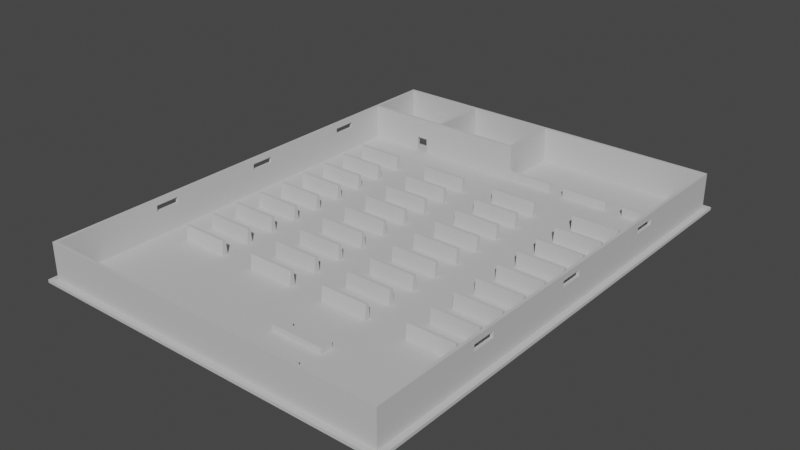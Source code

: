 # Source: Toolshop.blend  (saved by Blender 2.92.15; exported with 4.5.12 LTS)
import bpy
from mathutils import Matrix  # noqa: F401  (used for matrix-valued properties, if any)

bpy.ops.wm.read_factory_settings(use_empty=True)
scene = bpy.context.scene
scene.name = 'Scene'

# ---- materials (node trees are filled in below, after node groups)
mat_walls = bpy.data.materials.new('Walls')
mat_walls.alpha_threshold = 0.0
mat_walls.use_transparent_shadow = False
mat_walls.diffuse_color = (0.5705, 0.5705, 0.5705, 1.0)
mat_walls.line_color = (0.0, 0.0, 0.0, 1.0)

# ---- material node trees

# ---- world
world_world = bpy.data.worlds.new('World'); scene.world = world_world
world_world.use_nodes = True; world_world.node_tree.nodes.clear()
_N = world_world.node_tree.nodes; _L = world_world.node_tree.links
n0 = _N.new('ShaderNodeOutputWorld'); n0.name = 'World Output'; n0.location = (300, 300)
n1 = _N.new('ShaderNodeBackground'); n1.name = 'Background'; n1.location = (10, 300)
n1.inputs[0].default_value = (0.05088, 0.05088, 0.05088, 1.0)
_L.new(n1.outputs[0], n0.inputs[0])
n0.is_active_output = True
world_world.color = (0.05088, 0.05088, 0.05088)
world_world.use_sun_shadow = False
world_world.sun_shadow_jitter_overblur = 0.0

# ---- meshes
me_cube = bpy.data.meshes.new('Cube')
me_cube.from_pydata([(29.5, 39.5, 2.5), (29.5, 39.5, 0.0), (29.5, -39.5, 2.5), (29.5, -39.5, 0.0), (-29.5, 39.5, 2.5), (-29.5, 39.5, 0.0), (-29.5, -39.5, 2.5), (-29.5, -39.5, 0.0), (30.0, 39.5, 2.5), (30.0, 39.5, 0.0), (30.0, -39.5, 2.5), (30.0, -39.5, 0.0), (29.5, -40.0, 2.5), (29.5, -40.0, 0.0), (-29.5, -40.0, 2.5), (-29.5, -40.0, 0.0), (30.0, -40.0, 2.5), (30.0, -40.0, 0.0), (-30.0, 39.5, 2.5), (-30.0, 39.5, 0.0), (-30.0, -39.5, 2.5), (-30.0, -39.5, 0.0), (-30.0, -40.0, 2.5), (-30.0, -40.0, 0.0), (29.5, 40.0, 2.5), (29.5, 40.0, 0.0), (-29.5, 40.0, 2.5), (-29.5, 40.0, 0.0), (30.0, 40.0, 2.5), (30.0, 40.0, 0.0), (-30.0, 40.0, 2.5), (-30.0, 40.0, 0.0), (-31.0, -41.0, -0.5), (-31.0, -41.0, 0.0), (-31.0, 34.0, -0.5), (-31.0, 34.0, 0.0), (31.0, -41.0, -0.5), (31.0, -41.0, 0.0), (31.0, 34.0, -0.5), (31.0, 34.0, 0.0), (-29.5, 29.0, 0.0), (-29.5, 29.0, 2.5), (-30.0, 29.0, 0.0), (-30.0, 29.0, 2.5), (-29.5, 29.5, 2.5), (-30.0, 29.5, 2.5), (-29.5, 29.5, 0.0), (-30.0, 29.5, 0.0), (-20.0, 29.0, 0.0), (-20.0, 29.0, 2.5), (-20.0, 29.5, 2.5), (-20.0, 29.5, 0.0), (-15.0, 39.5, 0.0), (-15.0, 39.5, 2.5), (-15.0, 40.0, 0.0), (-15.0, 40.0, 2.5), (-15.5, 39.5, 0.0), (-15.5, 40.0, 0.0), (-15.5, 39.5, 2.5), (-15.5, 40.0, 2.5), (-15.0, 29.5, 0.0), (-15.0, 29.5, 2.5), (-15.5, 29.5, 0.0), (-15.5, 29.5, 2.5), (-15.0, 29.0, 0.0), (-15.0, 29.0, 2.5), (-15.5, 29.0, 0.0), (-15.5, 29.0, 2.5), (-18.0, 29.5, 0.0), (-18.0, 29.5, 2.5), (-18.0, 29.0, 0.0), (-18.0, 29.0, 2.5), (29.5, 39.5, 4.0), (29.5, -39.5, 4.0), (-29.5, 39.5, 4.0), (-29.5, -39.5, 4.0), (30.0, 39.5, 4.0), (30.0, -39.5, 4.0), (29.5, -40.0, 4.0), (-29.5, -40.0, 4.0), (30.0, -40.0, 4.0), (-30.0, 39.5, 4.0), (-30.0, -39.5, 4.0), (-30.0, -40.0, 4.0), (29.5, 40.0, 4.0), (-29.5, 40.0, 4.0), (30.0, 40.0, 4.0), (-30.0, 40.0, 4.0), (-29.5, 29.0, 4.0), (-30.0, 29.0, 4.0), (-29.5, 29.5, 4.0), (-30.0, 29.5, 4.0), (-20.0, 29.0, 4.0), (-20.0, 29.5, 4.0), (-15.0, 39.5, 4.0), (-15.0, 40.0, 4.0), (-15.5, 39.5, 4.0), (-15.5, 40.0, 4.0), (-15.0, 29.5, 4.0), (-15.5, 29.5, 4.0), (-15.0, 29.0, 4.0), (-15.5, 29.0, 4.0), (-18.0, 29.5, 4.0), (-18.0, 29.0, 4.0), (-24.0, 34.0, -0.5), (-21.5, 34.0, 0.0), (-21.0, -41.0, -0.5), (-21.0, -41.0, 0.0), (-21.5, 34.0, -0.5), (-24.0, -41.0, 0.0), (-24.0, 34.0, 0.0), (-24.0, -41.0, -0.5), (-31.0, 41.0, -0.5), (-31.0, 41.0, 0.0), (31.0, 41.0, -0.5), (31.0, 41.0, 0.0), (-21.5, 41.0, -0.5), (-21.5, 41.0, 0.0), (-24.0, 41.0, -0.5), (-24.0, 41.0, 0.0), (-1.49e-08, 39.5, 2.5), (-1.49e-08, 40.0, 2.5), (-1.49e-08, 39.5, 0.0), (-1.49e-08, 40.0, 0.0), (-1.49e-08, 39.5, 4.0), (-1.49e-08, 40.0, 4.0), (0.0, -39.5, 2.5), (0.0, -39.5, 0.0), (0.0, -40.0, 2.5), (0.0, -40.0, 0.0), (0.0, -39.5, 4.0), (0.0, -40.0, 4.0), (-24.2, 39.4, -0.5), (-24.2, 39.4, 3.0), (-24.2, 39.6, -0.5), (-24.2, 39.6, 3.0), (-21.3, 39.4, -0.5), (-21.3, 39.4, 3.0), (-21.3, 39.6, -0.5), (-21.3, 39.6, 3.0), (-0.5, 29.0, 4.0), (-0.5, 29.0, 2.5), (-0.5, 29.5, 2.5), (-0.5, 29.5, 0.0), (-0.5, 29.0, 0.0), (-0.5, 29.5, 4.0), (7.451e-09, 29.0, 4.0), (7.451e-09, 29.0, 2.5), (7.451e-09, 29.5, 2.5), (7.451e-09, 29.5, 0.0), (7.451e-09, 29.0, 0.0), (7.451e-09, 29.5, 4.0), (-0.5, 39.5, 2.5), (-0.5, 39.5, 0.0), (-0.5, 39.5, 4.0), (7.451e-09, 39.5, 2.5), (7.451e-09, 39.5, 0.0), (7.451e-09, 39.5, 4.0), (3.0, -0.5, 0.0), (3.0, -0.25, 2.5), (3.0, 0.5, 0.0), (3.0, 0.25, 2.5), (11.0, -0.5, 0.0), (11.0, -0.25, 2.5), (11.0, 0.5, 0.0), (11.0, 0.25, 2.5), (3.0, 9.5, 0.0), (3.0, 9.75, 2.5), (3.0, 10.5, 0.0), (3.0, 10.25, 2.5), (11.0, 9.5, 0.0), (11.0, 9.75, 2.5), (11.0, 10.5, 0.0), (11.0, 10.25, 2.5), (3.0, 4.5, 0.0), (3.0, 4.75, 2.5), (3.0, 5.5, 0.0), (3.0, 5.25, 2.5), (11.0, 4.5, 0.0), (11.0, 4.75, 2.5), (11.0, 5.5, 0.0), (11.0, 5.25, 2.5), (3.0, -15.5, 0.0), (3.0, -15.25, 2.5), (3.0, -14.5, 0.0), (3.0, -14.75, 2.5), (11.0, -15.5, 0.0), (11.0, -15.25, 2.5), (11.0, -14.5, 0.0), (11.0, -14.75, 2.5), (3.0, -5.5, 0.0), (3.0, -5.25, 2.5), (3.0, -4.5, 0.0), (3.0, -4.75, 2.5), (11.0, -5.5, 0.0), (11.0, -5.25, 2.5), (11.0, -4.5, 0.0), (11.0, -4.75, 2.5), (3.0, -10.5, 0.0), (3.0, -10.25, 2.5), (3.0, -9.5, 0.0), (3.0, -9.75, 2.5), (11.0, -10.5, 0.0), (11.0, -10.25, 2.5), (11.0, -9.5, 0.0), (11.0, -9.75, 2.5), (3.0, 14.5, 0.0), (3.0, 14.75, 2.5), (3.0, 15.5, 0.0), (3.0, 15.25, 2.5), (11.0, 14.5, 0.0), (11.0, 14.75, 2.5), (11.0, 15.5, 0.0), (11.0, 15.25, 2.5), (11.0, -19.75, 2.5), (11.0, -19.5, 0.0), (11.0, -20.25, 2.5), (11.0, -20.5, 0.0), (3.0, -19.75, 2.5), (3.0, -19.5, 0.0), (3.0, -20.25, 2.5), (3.0, -20.5, 0.0), (3.0, 19.5, 0.0), (3.0, 19.75, 2.5), (3.0, 20.5, 0.0), (3.0, 20.25, 2.5), (11.0, 19.5, 0.0), (11.0, 19.75, 2.5), (11.0, 20.5, 0.0), (11.0, 20.25, 2.5), (18.0, -0.5, 0.0), (18.0, -0.25, 2.5), (18.0, 0.5, 0.0), (18.0, 0.25, 2.5), (26.0, -0.5, 0.0), (26.0, -0.25, 2.5), (26.0, 0.5, 0.0), (26.0, 0.25, 2.5), (18.0, 9.5, 0.0), (18.0, 9.75, 2.5), (18.0, 10.5, 0.0), (18.0, 10.25, 2.5), (26.0, 9.5, 0.0), (26.0, 9.75, 2.5), (26.0, 10.5, 0.0), (26.0, 10.25, 2.5), (18.0, 4.5, 0.0), (18.0, 4.75, 2.5), (18.0, 5.5, 0.0), (18.0, 5.25, 2.5), (26.0, 4.5, 0.0), (26.0, 4.75, 2.5), (26.0, 5.5, 0.0), (26.0, 5.25, 2.5), (18.0, -15.5, 0.0), (18.0, -15.25, 2.5), (18.0, -14.5, 0.0), (18.0, -14.75, 2.5), (26.0, -15.5, 0.0), (26.0, -15.25, 2.5), (26.0, -14.5, 0.0), (26.0, -14.75, 2.5), (18.0, -5.5, 0.0), (18.0, -5.25, 2.5), (18.0, -4.5, 0.0), (18.0, -4.75, 2.5), (26.0, -5.5, 0.0), (26.0, -5.25, 2.5), (26.0, -4.5, 0.0), (26.0, -4.75, 2.5), (18.0, -10.5, 0.0), (18.0, -10.25, 2.5), (18.0, -9.5, 0.0), (18.0, -9.75, 2.5), (26.0, -10.5, 0.0), (26.0, -10.25, 2.5), (26.0, -9.5, 0.0), (26.0, -9.75, 2.5), (18.0, 14.5, 0.0), (18.0, 14.75, 2.5), (18.0, 15.5, 0.0), (18.0, 15.25, 2.5), (26.0, 14.5, 0.0), (26.0, 14.75, 2.5), (26.0, 15.5, 0.0), (26.0, 15.25, 2.5), (26.0, -19.75, 2.5), (26.0, -19.5, 0.0), (26.0, -20.25, 2.5), (26.0, -20.5, 0.0), (18.0, -19.75, 2.5), (18.0, -19.5, 0.0), (18.0, -20.25, 2.5), (18.0, -20.5, 0.0), (18.0, 19.5, 0.0), (18.0, 19.75, 2.5), (18.0, 20.5, 0.0), (18.0, 20.25, 2.5), (26.0, 19.5, 0.0), (26.0, 19.75, 2.5), (26.0, 20.5, 0.0), (26.0, 20.25, 2.5), (-25.0, -0.5, 0.0), (-25.0, -0.25, 2.5), (-25.0, 0.5, 0.0), (-25.0, 0.25, 2.5), (-17.0, -0.5, 0.0), (-17.0, -0.25, 2.5), (-17.0, 0.5, 0.0), (-17.0, 0.25, 2.5), (-25.0, 9.5, 0.0), (-25.0, 9.75, 2.5), (-25.0, 10.5, 0.0), (-25.0, 10.25, 2.5), (-17.0, 9.5, 0.0), (-17.0, 9.75, 2.5), (-17.0, 10.5, 0.0), (-17.0, 10.25, 2.5), (-25.0, 4.5, 0.0), (-25.0, 4.75, 2.5), (-25.0, 5.5, 0.0), (-25.0, 5.25, 2.5), (-17.0, 4.5, 0.0), (-17.0, 4.75, 2.5), (-17.0, 5.5, 0.0), (-17.0, 5.25, 2.5), (-25.0, -15.5, 0.0), (-25.0, -15.25, 2.5), (-25.0, -14.5, 0.0), (-25.0, -14.75, 2.5), (-17.0, -15.5, 0.0), (-17.0, -15.25, 2.5), (-17.0, -14.5, 0.0), (-17.0, -14.75, 2.5), (-25.0, -5.5, 0.0), (-25.0, -5.25, 2.5), (-25.0, -4.5, 0.0), (-25.0, -4.75, 2.5), (-17.0, -5.5, 0.0), (-17.0, -5.25, 2.5), (-17.0, -4.5, 0.0), (-17.0, -4.75, 2.5), (-25.0, -10.5, 0.0), (-25.0, -10.25, 2.5), (-25.0, -9.5, 0.0), (-25.0, -9.75, 2.5), (-17.0, -10.5, 0.0), (-17.0, -10.25, 2.5), (-17.0, -9.5, 0.0), (-17.0, -9.75, 2.5), (-25.0, 14.5, 0.0), (-25.0, 14.75, 2.5), (-25.0, 15.5, 0.0), (-25.0, 15.25, 2.5), (-17.0, 14.5, 0.0), (-17.0, 14.75, 2.5), (-17.0, 15.5, 0.0), (-17.0, 15.25, 2.5), (-17.0, -19.75, 2.5), (-17.0, -19.5, 0.0), (-17.0, -20.25, 2.5), (-17.0, -20.5, 0.0), (-25.0, -19.75, 2.5), (-25.0, -19.5, 0.0), (-25.0, -20.25, 2.5), (-25.0, -20.5, 0.0), (-25.0, 19.5, 0.0), (-25.0, 19.75, 2.5), (-25.0, 20.5, 0.0), (-25.0, 20.25, 2.5), (-17.0, 19.5, 0.0), (-17.0, 19.75, 2.5), (-17.0, 20.5, 0.0), (-17.0, 20.25, 2.5), (-11.0, -0.5, 0.0), (-11.0, -0.25, 2.5), (-11.0, 0.5, 0.0), (-11.0, 0.25, 2.5), (-3.0, -0.5, 0.0), (-3.0, -0.25, 2.5), (-3.0, 0.5, 0.0), (-3.0, 0.25, 2.5), (-11.0, 9.5, 0.0), (-11.0, 9.75, 2.5), (-11.0, 10.5, 0.0), (-11.0, 10.25, 2.5), (-3.0, 9.5, 0.0), (-3.0, 9.75, 2.5), (-3.0, 10.5, 0.0), (-3.0, 10.25, 2.5), (-11.0, 4.5, 0.0), (-11.0, 4.75, 2.5), (-11.0, 5.5, 0.0), (-11.0, 5.25, 2.5), (-3.0, 4.5, 0.0), (-3.0, 4.75, 2.5), (-3.0, 5.5, 0.0), (-3.0, 5.25, 2.5), (-11.0, -15.5, 0.0), (-11.0, -15.25, 2.5), (-11.0, -14.5, 0.0), (-11.0, -14.75, 2.5), (-3.0, -15.5, 0.0), (-3.0, -15.25, 2.5), (-3.0, -14.5, 0.0), (-3.0, -14.75, 2.5), (-11.0, -5.5, 0.0), (-11.0, -5.25, 2.5), (-11.0, -4.5, 0.0), (-11.0, -4.75, 2.5), (-3.0, -5.5, 0.0), (-3.0, -5.25, 2.5), (-3.0, -4.5, 0.0), (-3.0, -4.75, 2.5), (-11.0, -10.5, 0.0), (-11.0, -10.25, 2.5), (-11.0, -9.5, 0.0), (-11.0, -9.75, 2.5), (-3.0, -10.5, 0.0), (-3.0, -10.25, 2.5), (-3.0, -9.5, 0.0), (-3.0, -9.75, 2.5), (-11.0, 14.5, 0.0), (-11.0, 14.75, 2.5), (-11.0, 15.5, 0.0), (-11.0, 15.25, 2.5), (-3.0, 14.5, 0.0), (-3.0, 14.75, 2.5), (-3.0, 15.5, 0.0), (-3.0, 15.25, 2.5), (-3.0, -19.75, 2.5), (-3.0, -19.5, 0.0), (-3.0, -20.25, 2.5), (-3.0, -20.5, 0.0), (-11.0, -19.75, 2.5), (-11.0, -19.5, 0.0), (-11.0, -20.25, 2.5), (-11.0, -20.5, 0.0), (-11.0, 19.5, 0.0), (-11.0, 19.75, 2.5), (-11.0, 20.5, 0.0), (-11.0, 20.25, 2.5), (-3.0, 19.5, 0.0), (-3.0, 19.75, 2.5), (-3.0, 20.5, 0.0), (-3.0, 20.25, 2.5), (29.5, 39.5, 5.0), (29.5, -39.5, 5.0), (-29.5, 39.5, 5.0), (-29.5, -39.5, 5.0), (30.0, 39.5, 5.0), (30.0, -39.5, 5.0), (29.5, -40.0, 5.0), (-29.5, -40.0, 5.0), (30.0, -40.0, 5.0), (-30.0, 39.5, 5.0), (-30.0, -39.5, 5.0), (-30.0, -40.0, 5.0), (29.5, 40.0, 5.0), (-29.5, 40.0, 5.0), (30.0, 40.0, 5.0), (-30.0, 40.0, 5.0), (-29.5, 29.0, 5.0), (-30.0, 29.0, 5.0), (-29.5, 29.5, 5.0), (-30.0, 29.5, 5.0), (-20.0, 29.0, 5.0), (-20.0, 29.5, 5.0), (-15.0, 39.5, 5.0), (-15.0, 40.0, 5.0), (-15.5, 39.5, 5.0), (-15.5, 40.0, 5.0), (-15.0, 29.5, 5.0), (-15.5, 29.5, 5.0), (-15.0, 29.0, 5.0), (-15.5, 29.0, 5.0), (-18.0, 29.5, 5.0), (-18.0, 29.0, 5.0), (-1.49e-08, 39.5, 5.0), (-1.49e-08, 40.0, 5.0), (0.0, -39.5, 5.0), (0.0, -40.0, 5.0), (-0.5, 29.0, 5.0), (-0.5, 29.5, 5.0), (7.451e-09, 29.0, 5.0), (7.451e-09, 29.5, 5.0), (-0.5, 39.5, 5.0), (7.451e-09, 39.5, 5.0), (29.5, 39.5, 6.0), (29.5, -39.5, 6.0), (-29.5, 39.5, 6.0), (-29.5, -39.5, 6.0), (30.0, 39.5, 6.0), (30.0, -39.5, 6.0), (29.5, -40.0, 6.0), (-29.5, -40.0, 6.0), (30.0, -40.0, 6.0), (-30.0, 39.5, 6.0), (-30.0, -39.5, 6.0), (-30.0, -40.0, 6.0), (29.5, 40.0, 6.0), (-29.5, 40.0, 6.0), (30.0, 40.0, 6.0), (-30.0, 40.0, 6.0), (-29.5, 29.0, 6.0), (-30.0, 29.0, 6.0), (-29.5, 29.5, 6.0), (-30.0, 29.5, 6.0), (-20.0, 29.0, 6.0), (-20.0, 29.5, 6.0), (-15.0, 39.5, 6.0), (-15.0, 40.0, 6.0), (-15.5, 39.5, 6.0), (-15.5, 40.0, 6.0), (-15.0, 29.5, 6.0), (-15.5, 29.5, 6.0), (-15.0, 29.0, 6.0), (-15.5, 29.0, 6.0), (-18.0, 29.5, 6.0), (-18.0, 29.0, 6.0), (-1.49e-08, 39.5, 6.0), (-1.49e-08, 40.0, 6.0), (0.0, -39.5, 6.0), (0.0, -40.0, 6.0), (-0.5, 29.0, 6.0), (-0.5, 29.5, 6.0), (7.451e-09, 29.0, 6.0), (7.451e-09, 29.5, 6.0), (-0.5, 39.5, 6.0), (7.451e-09, 39.5, 6.0), (-29.5, 18.0, 0.0), (-30.0, 18.0, 0.0), (-29.5, 18.0, 2.5), (-30.0, 18.0, 2.5), (-29.5, 18.0, 4.0), (-30.0, 18.0, 4.0), (-29.5, 18.0, 5.0), (-30.0, 18.0, 5.0), (-29.5, 18.0, 6.0), (-30.0, 18.0, 6.0), (-29.5, 22.0, 2.5), (-30.0, 22.0, 2.5), (-29.5, 22.0, 4.0), (-30.0, 22.0, 4.0), (-29.5, 22.0, 5.0), (-30.0, 22.0, 5.0), (-29.5, 22.0, 6.0), (-30.0, 22.0, 6.0), (-29.5, 22.0, 0.0), (-30.0, 22.0, 0.0), (-29.5, -22.0, 0.0), (-30.0, -22.0, 0.0), (-29.5, -22.0, 2.5), (-30.0, -22.0, 2.5), (-29.5, -22.0, 4.0), (-30.0, -22.0, 4.0), (-29.5, -22.0, 5.0), (-30.0, -22.0, 5.0), (-29.5, -22.0, 6.0), (-30.0, -22.0, 6.0), (-29.5, -18.0, 2.5), (-30.0, -18.0, 2.5), (-29.5, -18.0, 4.0), (-30.0, -18.0, 4.0), (-29.5, -18.0, 5.0), (-30.0, -18.0, 5.0), (-29.5, -18.0, 6.0), (-30.0, -18.0, 6.0), (-29.5, -18.0, 0.0), (-30.0, -18.0, 0.0), (-29.5, -2.0, 2.5), (-29.5, 2.0, 2.5), (-30.0, -2.0, 2.5), (-30.0, 2.0, 2.5), (-29.5, -2.0, 4.0), (-29.5, 2.0, 4.0), (-30.0, -2.0, 4.0), (-30.0, 2.0, 4.0), (-29.5, -2.0, 5.0), (-29.5, 2.0, 5.0), (-30.0, -2.0, 5.0), (-30.0, 2.0, 5.0), (-29.5, -2.0, 6.0), (-29.5, 2.0, 6.0), (-30.0, -2.0, 6.0), (-30.0, 2.0, 6.0), (-29.5, 2.0, 0.0), (-29.5, -2.0, 0.0), (-30.0, 2.0, 0.0), (-30.0, -2.0, 0.0), (29.5, 22.0, 2.5), (29.5, 22.0, 0.0), (30.0, 22.0, 2.5), (30.0, 22.0, 0.0), (29.5, 22.0, 4.0), (30.0, 22.0, 4.0), (29.5, 22.0, 5.0), (30.0, 22.0, 5.0), (29.5, 22.0, 6.0), (30.0, 22.0, 6.0), (29.5, 18.0, 2.5), (30.0, 18.0, 2.5), (29.5, 18.0, 4.0), (30.0, 18.0, 4.0), (29.5, 18.0, 5.0), (30.0, 18.0, 5.0), (29.5, 18.0, 6.0), (30.0, 18.0, 6.0), (29.5, 18.0, 0.0), (30.0, 18.0, 0.0), (29.5, -22.0, 2.5), (30.0, -22.0, 2.5), (29.5, -22.0, 4.0), (30.0, -22.0, 4.0), (29.5, -22.0, 5.0), (30.0, -22.0, 5.0), (29.5, -22.0, 6.0), (30.0, -22.0, 6.0), (29.5, -22.0, 0.0), (30.0, -22.0, 0.0), (29.5, -18.0, 0.0), (30.0, -18.0, 0.0), (29.5, -18.0, 2.5), (30.0, -18.0, 2.5), (29.5, -18.0, 4.0), (30.0, -18.0, 4.0), (29.5, -18.0, 5.0), (30.0, -18.0, 5.0), (29.5, -18.0, 6.0), (30.0, -18.0, 6.0), (3.0, -30.0, 0.0), (3.0, -30.0, 1.0), (3.0, -28.0, 0.0), (3.0, -28.0, 1.0), (5.0, -30.0, 0.0), (5.0, -30.0, 1.0), (5.0, -28.0, 0.0), (5.0, -28.0, 1.0), (5.5, -30.0, 0.0), (5.5, -30.0, 1.0), (5.5, -28.5, 0.0), (5.5, -28.5, 1.0), (7.0, -30.0, 0.0), (7.0, -30.0, 1.0), (7.0, -28.5, 0.0), (7.0, -28.5, 1.0), (7.5, -30.0, 0.0), (7.5, -30.0, 1.0), (7.5, -28.0, 0.0), (7.5, -28.0, 1.0), (12.0, -30.0, 0.0), (12.0, -30.0, 1.0), (12.0, -28.0, 0.0), (12.0, -28.0, 1.0), (3.0, -36.0, 0.0), (3.0, -36.0, 1.0), (3.0, -34.0, 0.0), (3.0, -34.0, 1.0), (5.0, -36.0, 0.0), (5.0, -36.0, 1.0), (5.0, -34.0, 0.0), (5.0, -34.0, 1.0), (5.5, -35.5, 0.0), (5.5, -35.5, 1.0), (5.5, -34.0, 0.0), (5.5, -34.0, 1.0), (7.0, -35.5, 0.0), (7.0, -35.5, 1.0), (7.0, -34.0, 0.0), (7.0, -34.0, 1.0), (7.5, -36.0, 0.0), (7.5, -36.0, 1.0), (7.5, -34.0, 0.0), (7.5, -34.0, 1.0), (12.0, -36.0, 0.0), (12.0, -36.0, 1.0), (12.0, -34.0, 0.0), (12.0, -34.0, 1.0), (29.5, 2.0, 0.0), (30.0, 2.0, 0.0), (29.5, 2.0, 2.5), (30.0, 2.0, 2.5), (29.5, 2.0, 4.0), (30.0, 2.0, 4.0), (29.5, 2.0, 5.0), (30.0, 2.0, 5.0), (29.5, 2.0, 6.0), (30.0, 2.0, 6.0), (29.5, -2.0, 2.5), (30.0, -2.0, 2.5), (29.5, -2.0, 4.0), (30.0, -2.0, 4.0), (29.5, -2.0, 5.0), (30.0, -2.0, 5.0), (29.5, -2.0, 6.0), (30.0, -2.0, 6.0), (29.5, -2.0, 0.0), (30.0, -2.0, 0.0), (0.0, 29.0, 0.0), (0.0, 29.0, 1.5), (0.0, 29.5, 0.0), (0.0, 29.5, 1.5), (8.0, 29.0, 0.0), (8.0, 29.0, 1.5), (8.0, 29.5, 0.0), (8.0, 29.5, 1.5), (10.5, 29.0, 0.0), (10.5, 29.0, 1.5), (10.5, 29.5, 0.0), (10.5, 29.5, 1.5), (18.5, 29.0, 0.0), (18.5, 29.0, 1.5), (18.5, 29.5, 0.0), (18.5, 29.5, 1.5), (21.5, 29.0, 0.0), (21.5, 29.0, 1.5), (21.5, 29.5, 0.0), (21.5, 29.5, 1.5), (29.5, 29.0, 0.0), (29.5, 29.0, 1.5), (29.5, 29.5, 0.0), (29.5, 29.5, 1.5)], [], [(56, 58, 4, 5), (3, 11, 17, 13), (50, 44, 90, 93), (550, 552, 6, 7), (19, 18, 30, 31), (30, 18, 81, 87), (619, 611, 10, 11), (591, 1, 9, 593), (22, 14, 79, 83), (11, 10, 16, 17), (129, 128, 14, 15), (12, 13, 17, 16), (550, 7, 21, 551), (127, 3, 13, 129), (592, 8, 76, 595), (47, 45, 18, 19), (20, 21, 23, 22), (15, 14, 22, 23), (7, 15, 23, 21), (8, 28, 86, 76), (61, 53, 94, 98), (25, 24, 28, 29), (123, 121, 24, 25), (26, 27, 31, 30), (56, 5, 27, 57), (8, 9, 29, 28), (5, 19, 31, 27), (9, 1, 25, 29), (610, 618, 3, 2), (126, 127, 7, 6), (32, 33, 35, 34), (38, 39, 37, 36), (111, 109, 33, 32), (549, 541, 43, 42), (110, 35, 33, 109), (46, 40, 42, 47), (46, 44, 50, 51), (26, 30, 87, 85), (5, 4, 44, 46), (5, 46, 47, 19), (42, 43, 45, 47), (58, 63, 99, 96), (51, 50, 49, 48), (12, 16, 80, 78), (41, 40, 48, 49), (40, 46, 51, 48), (553, 20, 82, 555), (122, 52, 54, 123), (57, 59, 55, 54), (122, 120, 53, 52), (27, 26, 59, 57), (20, 22, 83, 82), (52, 56, 57, 54), (120, 0, 72, 124), (63, 62, 68, 69), (56, 52, 60, 62), (58, 56, 62, 63), (52, 53, 61, 60), (64, 65, 67, 66), (81, 91, 465, 455), (62, 60, 64, 66), (540, 41, 88, 542), (69, 68, 70, 71), (62, 66, 70, 68), (65, 64, 144, 141), (66, 67, 71, 70), (91, 89, 463, 465), (78, 80, 454, 452), (101, 100, 474, 475), (79, 131, 481, 453), (145, 98, 472, 483), (140, 146, 484, 482), (98, 94, 468, 472), (100, 140, 482, 474), (555, 82, 456, 557), (154, 145, 483, 486), (4, 58, 96, 74), (63, 69, 102, 99), (67, 65, 100, 101), (59, 26, 85, 97), (16, 10, 77, 80), (41, 49, 92, 88), (45, 43, 89, 91), (71, 67, 101, 103), (126, 6, 75, 130), (121, 55, 95, 125), (610, 2, 73, 612), (18, 45, 91, 81), (128, 12, 78, 131), (28, 24, 84, 86), (44, 4, 74, 90), (55, 59, 97, 95), (50, 69, 71, 49), (50, 93, 102, 69), (92, 103, 477, 466), (92, 49, 71, 103), (39, 105, 107, 37), (36, 37, 107, 106), (34, 35, 113, 112), (105, 39, 115, 117), (105, 110, 109, 107), (106, 107, 109, 111), (116, 117, 115, 114), (104, 118, 119, 110), (112, 113, 119, 118), (35, 110, 119, 113), (116, 118, 104, 108), (39, 38, 114, 115), (105, 117, 116, 108), (110, 105, 108, 104), (24, 121, 125, 84), (53, 120, 124, 94), (1, 0, 120, 122), (1, 122, 123, 25), (54, 55, 121, 123), (96, 99, 473, 470), (151, 157, 487, 485), (542, 88, 462, 544), (102, 93, 467, 476), (595, 76, 450, 597), (131, 78, 452, 481), (76, 86, 460, 450), (97, 85, 459, 471), (14, 128, 131, 79), (2, 126, 130, 73), (2, 3, 127, 126), (7, 127, 129, 15), (13, 12, 128, 129), (132, 133, 135, 134), (134, 135, 139, 138), (138, 139, 137, 136), (136, 137, 133, 132), (134, 138, 136, 132), (139, 135, 133, 137), (143, 142, 152, 153), (144, 143, 149, 150), (60, 61, 142, 143), (64, 60, 143, 144), (61, 98, 145, 142), (100, 65, 141, 140), (149, 148, 147, 150), (147, 148, 151, 146), (142, 145, 154, 152), (124, 72, 446, 478), (141, 144, 150, 147), (140, 141, 147, 146), (152, 154, 157, 155), (153, 152, 155, 156), (151, 148, 155, 157), (149, 143, 153, 156), (148, 149, 156, 155), (73, 130, 480, 447), (158, 159, 161, 160), (160, 161, 165, 164), (164, 165, 163, 162), (162, 163, 159, 158), (160, 164, 162, 158), (165, 161, 159, 163), (166, 167, 169, 168), (168, 169, 173, 172), (172, 173, 171, 170), (170, 171, 167, 166), (168, 172, 170, 166), (173, 169, 167, 171), (174, 175, 177, 176), (176, 177, 181, 180), (180, 181, 179, 178), (178, 179, 175, 174), (176, 180, 178, 174), (181, 177, 175, 179), (182, 183, 185, 184), (184, 185, 189, 188), (188, 189, 187, 186), (186, 187, 183, 182), (184, 188, 186, 182), (189, 185, 183, 187), (190, 191, 193, 192), (192, 193, 197, 196), (196, 197, 195, 194), (194, 195, 191, 190), (192, 196, 194, 190), (197, 193, 191, 195), (198, 199, 201, 200), (200, 201, 205, 204), (204, 205, 203, 202), (202, 203, 199, 198), (200, 204, 202, 198), (205, 201, 199, 203), (206, 207, 209, 208), (208, 209, 213, 212), (212, 213, 211, 210), (210, 211, 207, 206), (208, 212, 210, 206), (213, 209, 207, 211), (219, 215, 217, 221), (219, 218, 214, 215), (221, 220, 218, 219), (217, 216, 220, 221), (214, 218, 220, 216), (215, 214, 216, 217), (222, 223, 225, 224), (224, 225, 229, 228), (228, 229, 227, 226), (226, 227, 223, 222), (224, 228, 226, 222), (229, 225, 223, 227), (230, 231, 233, 232), (232, 233, 237, 236), (236, 237, 235, 234), (234, 235, 231, 230), (232, 236, 234, 230), (237, 233, 231, 235), (238, 239, 241, 240), (240, 241, 245, 244), (244, 245, 243, 242), (242, 243, 239, 238), (240, 244, 242, 238), (245, 241, 239, 243), (246, 247, 249, 248), (248, 249, 253, 252), (252, 253, 251, 250), (250, 251, 247, 246), (248, 252, 250, 246), (253, 249, 247, 251), (254, 255, 257, 256), (256, 257, 261, 260), (260, 261, 259, 258), (258, 259, 255, 254), (256, 260, 258, 254), (261, 257, 255, 259), (262, 263, 265, 264), (264, 265, 269, 268), (268, 269, 267, 266), (266, 267, 263, 262), (264, 268, 266, 262), (269, 265, 263, 267), (270, 271, 273, 272), (272, 273, 277, 276), (276, 277, 275, 274), (274, 275, 271, 270), (272, 276, 274, 270), (277, 273, 271, 275), (278, 279, 281, 280), (280, 281, 285, 284), (284, 285, 283, 282), (282, 283, 279, 278), (280, 284, 282, 278), (285, 281, 279, 283), (291, 287, 289, 293), (291, 290, 286, 287), (293, 292, 290, 291), (289, 288, 292, 293), (286, 290, 292, 288), (287, 286, 288, 289), (294, 295, 297, 296), (296, 297, 301, 300), (300, 301, 299, 298), (298, 299, 295, 294), (296, 300, 298, 294), (301, 297, 295, 299), (302, 303, 305, 304), (304, 305, 309, 308), (308, 309, 307, 306), (306, 307, 303, 302), (304, 308, 306, 302), (309, 305, 303, 307), (310, 311, 313, 312), (312, 313, 317, 316), (316, 317, 315, 314), (314, 315, 311, 310), (312, 316, 314, 310), (317, 313, 311, 315), (318, 319, 321, 320), (320, 321, 325, 324), (324, 325, 323, 322), (322, 323, 319, 318), (320, 324, 322, 318), (325, 321, 319, 323), (326, 327, 329, 328), (328, 329, 333, 332), (332, 333, 331, 330), (330, 331, 327, 326), (328, 332, 330, 326), (333, 329, 327, 331), (334, 335, 337, 336), (336, 337, 341, 340), (340, 341, 339, 338), (338, 339, 335, 334), (336, 340, 338, 334), (341, 337, 335, 339), (342, 343, 345, 344), (344, 345, 349, 348), (348, 349, 347, 346), (346, 347, 343, 342), (344, 348, 346, 342), (349, 345, 343, 347), (350, 351, 353, 352), (352, 353, 357, 356), (356, 357, 355, 354), (354, 355, 351, 350), (352, 356, 354, 350), (357, 353, 351, 355), (363, 359, 361, 365), (363, 362, 358, 359), (365, 364, 362, 363), (361, 360, 364, 365), (358, 362, 364, 360), (359, 358, 360, 361), (366, 367, 369, 368), (368, 369, 373, 372), (372, 373, 371, 370), (370, 371, 367, 366), (368, 372, 370, 366), (373, 369, 367, 371), (374, 375, 377, 376), (376, 377, 381, 380), (380, 381, 379, 378), (378, 379, 375, 374), (376, 380, 378, 374), (381, 377, 375, 379), (382, 383, 385, 384), (384, 385, 389, 388), (388, 389, 387, 386), (386, 387, 383, 382), (384, 388, 386, 382), (389, 385, 383, 387), (390, 391, 393, 392), (392, 393, 397, 396), (396, 397, 395, 394), (394, 395, 391, 390), (392, 396, 394, 390), (397, 393, 391, 395), (398, 399, 401, 400), (400, 401, 405, 404), (404, 405, 403, 402), (402, 403, 399, 398), (400, 404, 402, 398), (405, 401, 399, 403), (406, 407, 409, 408), (408, 409, 413, 412), (412, 413, 411, 410), (410, 411, 407, 406), (408, 412, 410, 406), (413, 409, 407, 411), (414, 415, 417, 416), (416, 417, 421, 420), (420, 421, 419, 418), (418, 419, 415, 414), (416, 420, 418, 414), (421, 417, 415, 419), (422, 423, 425, 424), (424, 425, 429, 428), (428, 429, 427, 426), (426, 427, 423, 422), (424, 428, 426, 422), (429, 425, 423, 427), (435, 431, 433, 437), (435, 434, 430, 431), (437, 436, 434, 435), (433, 432, 436, 437), (430, 434, 436, 432), (431, 430, 432, 433), (438, 439, 441, 440), (440, 441, 445, 444), (444, 445, 443, 442), (442, 443, 439, 438), (440, 444, 442, 438), (445, 441, 439, 443), (454, 451, 493, 496), (477, 475, 517, 519), (467, 464, 506, 509), (461, 455, 497, 503), (473, 476, 518, 515), (456, 457, 499, 498), (481, 452, 494, 523), (455, 465, 507, 497), (447, 480, 522, 489), (465, 463, 505, 507), (485, 487, 529, 527), (452, 454, 496, 494), (487, 486, 528, 529), (475, 474, 516, 517), (453, 481, 523, 495), (482, 484, 526, 524), (472, 468, 510, 514), (557, 456, 498, 559), (486, 483, 525, 528), (470, 473, 515, 512), (544, 462, 504, 546), (597, 450, 492, 599), (82, 83, 457, 456), (99, 102, 476, 473), (87, 81, 455, 461), (93, 90, 464, 467), (103, 101, 475, 477), (80, 77, 451, 454), (88, 92, 466, 462), (83, 79, 453, 457), (130, 75, 449, 480), (157, 154, 486, 487), (94, 124, 478, 468), (84, 125, 479, 458), (612, 73, 447, 614), (125, 95, 469, 479), (95, 97, 471, 469), (86, 84, 458, 460), (90, 74, 448, 464), (74, 96, 470, 448), (146, 151, 485, 484), (85, 87, 461, 459), (514, 516, 524, 525), (506, 490, 497, 507), (616, 489, 493, 617), (512, 513, 501, 490), (496, 493, 489, 494), (546, 504, 505, 547), (504, 506, 507, 505), (506, 504, 508, 509), (510, 512, 515, 514), (514, 515, 517, 516), (517, 515, 518, 519), (509, 508, 519, 518), (488, 500, 521, 520), (503, 497, 490, 501), (520, 521, 511, 510), (492, 502, 500, 488), (523, 494, 489, 522), (491, 495, 523, 522), (510, 511, 513, 512), (499, 495, 491, 498), (525, 524, 526, 527), (525, 527, 529, 528), (462, 466, 508, 504), (457, 453, 495, 499), (476, 467, 509, 518), (480, 449, 491, 522), (458, 479, 521, 500), (466, 477, 519, 508), (614, 447, 489, 616), (469, 471, 513, 511), (474, 482, 524, 516), (460, 458, 500, 502), (468, 478, 520, 510), (464, 448, 490, 506), (448, 470, 512, 490), (483, 472, 514, 525), (459, 461, 503, 501), (479, 469, 511, 521), (478, 446, 488, 520), (471, 459, 501, 513), (484, 485, 527, 526), (450, 460, 502, 492), (583, 538, 539, 585), (579, 536, 538, 583), (545, 537, 539, 547), (575, 534, 536, 579), (545, 543, 542, 544), (571, 532, 534, 575), (541, 533, 535, 543), (588, 573, 533, 531), (548, 530, 531, 549), (548, 540, 532, 530), (40, 41, 540, 548), (40, 548, 549, 42), (43, 541, 543, 89), (89, 543, 545, 463), (463, 545, 547, 505), (538, 546, 547, 539), (536, 544, 546, 538), (542, 543, 535, 534), (532, 540, 542, 534), (531, 533, 541, 549), (544, 536, 537, 545), (536, 534, 535, 537), (21, 20, 553, 551), (6, 552, 554, 75), (75, 554, 556, 449), (449, 556, 558, 491), (491, 558, 559, 498), (565, 557, 559, 567), (580, 578, 574, 576), (561, 553, 555, 563), (568, 550, 551, 569), (568, 560, 552, 550), (587, 570, 560, 568), (587, 568, 569, 589), (572, 561, 563, 576), (576, 563, 565, 580), (580, 565, 567, 584), (551, 553, 561, 569), (552, 560, 562, 554), (579, 578, 580, 581), (556, 564, 566, 558), (558, 566, 567, 559), (537, 581, 585, 539), (581, 580, 584, 585), (535, 577, 581, 537), (581, 577, 575, 579), (533, 573, 577, 535), (573, 572, 576, 577), (530, 586, 588, 531), (586, 587, 589, 588), (530, 532, 571, 586), (586, 571, 570, 587), (569, 561, 572, 589), (589, 572, 573, 588), (560, 570, 574, 562), (570, 571, 575, 574), (562, 574, 578, 564), (575, 577, 576, 574), (564, 578, 582, 566), (578, 579, 583, 582), (566, 582, 584, 567), (582, 583, 585, 584), (562, 563, 555, 554), (556, 554, 555, 557), (564, 556, 557, 565), (565, 563, 562, 564), (446, 596, 598, 488), (488, 598, 599, 492), (72, 594, 596, 446), (605, 597, 599, 607), (626, 624, 625, 627), (0, 590, 594, 72), (0, 1, 591, 590), (601, 592, 595, 603), (608, 591, 593, 609), (9, 8, 592, 593), (678, 608, 609, 679), (681, 601, 603, 683), (683, 603, 605, 685), (685, 605, 607, 687), (596, 604, 606, 598), (598, 606, 607, 599), (612, 613, 625, 624), (590, 600, 602, 594), (590, 591, 608, 600), (593, 592, 601, 609), (451, 615, 617, 493), (77, 613, 615, 451), (10, 611, 613, 77), (3, 618, 619, 11), (626, 614, 616, 628), (628, 616, 617, 629), (693, 691, 690, 692), (622, 610, 612, 624), (622, 620, 618, 610), (621, 623, 611, 619), (697, 689, 623, 621), (688, 696, 620, 622), (688, 622, 624, 690), (690, 624, 626, 692), (694, 628, 629, 695), (692, 626, 628, 694), (615, 627, 629, 617), (692, 684, 685, 693), (611, 623, 625, 613), (618, 620, 621, 619), (630, 631, 633, 632), (632, 633, 637, 636), (637, 635, 639, 641), (634, 635, 631, 630), (632, 636, 634, 630), (637, 633, 631, 635), (640, 641, 645, 644), (636, 637, 641, 640), (635, 634, 638, 639), (634, 636, 640, 638), (643, 642, 646, 647), (639, 638, 642, 643), (638, 640, 644, 642), (641, 639, 643, 645), (649, 647, 651, 653), (642, 644, 648, 646), (645, 643, 647, 649), (644, 645, 649, 648), (652, 653, 651, 650), (648, 649, 653, 652), (647, 646, 650, 651), (646, 648, 652, 650), (654, 655, 657, 656), (656, 657, 661, 660), (661, 659, 663, 665), (658, 659, 655, 654), (656, 660, 658, 654), (661, 657, 655, 659), (664, 665, 669, 668), (660, 661, 665, 664), (659, 658, 662, 663), (658, 660, 664, 662), (667, 666, 670, 671), (663, 662, 666, 667), (662, 664, 668, 666), (665, 663, 667, 669), (673, 671, 675, 677), (666, 668, 672, 670), (669, 667, 671, 673), (668, 669, 673, 672), (676, 677, 675, 674), (672, 673, 677, 676), (671, 670, 674, 675), (670, 672, 676, 674), (604, 684, 686, 606), (606, 686, 687, 607), (602, 682, 684, 604), (600, 680, 682, 602), (600, 608, 678, 680), (609, 601, 681, 679), (693, 685, 687, 695), (684, 682, 683, 685), (689, 681, 683, 691), (696, 678, 679, 697), (620, 696, 697, 621), (623, 689, 691, 625), (625, 691, 693, 627), (627, 693, 695, 629), (684, 692, 694, 686), (686, 694, 695, 687), (690, 691, 683, 682), (680, 688, 690, 682), (680, 678, 696, 688), (679, 681, 689, 697), (614, 626, 627, 615), (615, 613, 612, 614), (602, 603, 595, 594), (596, 594, 595, 597), (604, 596, 597, 605), (605, 603, 602, 604), (698, 699, 701, 700), (700, 701, 705, 704), (704, 705, 703, 702), (702, 703, 699, 698), (700, 704, 702, 698), (705, 701, 699, 703), (706, 707, 709, 708), (708, 709, 713, 712), (712, 713, 711, 710), (710, 711, 707, 706), (708, 712, 710, 706), (713, 709, 707, 711), (714, 715, 717, 716), (716, 717, 721, 720), (720, 721, 719, 718), (718, 719, 715, 714), (716, 720, 718, 714), (721, 717, 715, 719)])
_uv = me_cube.uv_layers.new(name='UVMap')
_uv.uv.foreach_set('vector', [0.1875, 0.5, 0.8125, 0.5, 0.875, 0.5, 0.125, 0.5, 0.375, 0.75, 0.375, 0.75, 0.375, 0.75, 0.375, 0.75, 0.875, 0.5625, 0.875, 0.5625, 0.875, 0.5625, 0.875, 0.5625, 0.125, 0.7188, 0.875, 0.7188, 0.875, 0.75, 0.125, 0.75, 0.375, 0.25, 0.625, 0.25, 0.625, 0.25, 0.375, 0.25, 0.625, 0.25, 0.625, 0.25, 0.625, 0.25, 0.625, 0.25, 0.375, 0.7188, 0.625, 0.7188, 0.625, 0.75, 0.375, 0.75, 0.375, 0.625, 0.375, 0.5, 0.375, 0.5, 0.375, 0.625, 0.625, 1.0, 0.625, 1.0, 0.625, 1.0, 0.625, 1.0, 0.375, 0.75, 0.625, 0.75, 0.625, 0.75, 0.375, 0.75, 0.375, 0.875, 0.625, 0.875, 0.625, 1.0, 0.375, 1.0, 0.625, 0.75, 0.375, 0.75, 0.375, 0.75, 0.625, 0.75, 0.125, 0.7188, 0.125, 0.75, 0.125, 0.75, 0.125, 0.7188, 0.25, 0.75, 0.375, 0.75, 0.375, 0.75, 0.25, 0.75, 0.625, 0.625, 0.625, 0.5, 0.625, 0.5, 0.625, 0.625, 0.375, 0.1875, 0.625, 0.1875, 0.625, 0.25, 0.375, 0.25, 0.625, 0.0, 0.375, 0.0, 0.375, 0.0, 0.625, 0.0, 0.375, 1.0, 0.625, 1.0, 0.625, 1.0, 0.375, 1.0, 0.125, 0.75, 0.125, 0.75, 0.125, 0.75, 0.125, 0.75, 0.625, 0.5, 0.625, 0.5, 0.625, 0.5, 0.625, 0.5, 0.75, 0.5, 0.75, 0.5, 0.75, 0.5, 0.75, 0.5, 0.375, 0.5, 0.625, 0.5, 0.625, 0.5, 0.375, 0.5, 0.375, 0.4375, 0.625, 0.4375, 0.625, 0.5, 0.375, 0.5, 0.625, 0.25, 0.375, 0.25, 0.375, 0.25, 0.625, 0.25, 0.1875, 0.5, 0.125, 0.5, 0.125, 0.5, 0.1875, 0.5, 0.625, 0.5, 0.375, 0.5, 0.375, 0.5, 0.625, 0.5, 0.125, 0.5, 0.125, 0.5, 0.125, 0.5, 0.125, 0.5, 0.375, 0.5, 0.375, 0.5, 0.375, 0.5, 0.375, 0.5, 0.625, 0.7188, 0.375, 0.7188, 0.375, 0.75, 0.625, 0.75, 0.75, 0.75, 0.25, 0.75, 0.125, 0.75, 0.875, 0.75, 0.375, 0.0, 0.625, 0.0, 0.625, 0.25, 0.375, 0.25, 0.375, 0.5, 0.625, 0.5, 0.625, 0.75, 0.375, 0.75, 0.375, 0.9375, 0.625, 0.9375, 0.625, 1.0, 0.375, 1.0, 0.375, 0.09375, 0.625, 0.09375, 0.625, 0.125, 0.375, 0.125, 0.8125, 0.5, 0.875, 0.5, 0.875, 0.75, 0.8125, 0.75, 0.125, 0.5625, 0.125, 0.625, 0.125, 0.625, 0.125, 0.5625, 0.125, 0.5625, 0.875, 0.5625, 0.875, 0.5625, 0.125, 0.5625, 0.625, 0.25, 0.625, 0.25, 0.625, 0.25, 0.625, 0.25, 0.125, 0.5, 0.875, 0.5, 0.875, 0.5625, 0.125, 0.5625, 0.125, 0.5, 0.125, 0.5625, 0.125, 0.5625, 0.125, 0.5, 0.375, 0.125, 0.625, 0.125, 0.625, 0.1875, 0.375, 0.1875, 0.8125, 0.5, 0.8125, 0.5, 0.8125, 0.5, 0.8125, 0.5, 0.125, 0.5625, 0.875, 0.5625, 0.875, 0.625, 0.125, 0.625, 0.625, 0.75, 0.625, 0.75, 0.625, 0.75, 0.625, 0.75, 0.875, 0.625, 0.125, 0.625, 0.125, 0.625, 0.875, 0.625, 0.125, 0.625, 0.125, 0.5625, 0.125, 0.5625, 0.125, 0.625, 0.625, 0.03125, 0.625, 0.0, 0.625, 0.0, 0.625, 0.03125, 0.3125, 0.5, 0.25, 0.5, 0.25, 0.5, 0.3125, 0.5, 0.375, 0.3125, 0.625, 0.3125, 0.625, 0.375, 0.375, 0.375, 0.3125, 0.5, 0.6875, 0.5, 0.75, 0.5, 0.25, 0.5, 0.375, 0.25, 0.625, 0.25, 0.625, 0.3125, 0.375, 0.3125, 0.625, 0.0, 0.625, 0.0, 0.625, 0.0, 0.625, 0.0, 0.25, 0.5, 0.1875, 0.5, 0.1875, 0.5, 0.25, 0.5, 0.6875, 0.5, 0.625, 0.5, 0.625, 0.5, 0.6875, 0.5, 0.8125, 0.5, 0.1875, 0.5, 0.1875, 0.5, 0.8125, 0.5, 0.1875, 0.5, 0.25, 0.5, 0.25, 0.5, 0.1875, 0.5, 0.8125, 0.5, 0.1875, 0.5, 0.1875, 0.5, 0.8125, 0.5, 0.25, 0.5, 0.75, 0.5, 0.75, 0.5, 0.25, 0.5, 0.25, 0.5, 0.75, 0.5, 0.8125, 0.5, 0.1875, 0.5, 0.625, 0.25, 0.625, 0.1875, 0.625, 0.1875, 0.625, 0.25, 0.1875, 0.5, 0.25, 0.5, 0.25, 0.5, 0.1875, 0.5, 0.875, 0.6562, 0.875, 0.625, 0.875, 0.625, 0.875, 0.6562, 0.8125, 0.5, 0.1875, 0.5, 0.1875, 0.5, 0.8125, 0.5, 0.1875, 0.5, 0.1875, 0.5, 0.1875, 0.5, 0.1875, 0.5, 0.75, 0.5, 0.25, 0.5, 0.25, 0.5, 0.75, 0.5, 0.1875, 0.5, 0.8125, 0.5, 0.8125, 0.5, 0.1875, 0.5, 0.625, 0.1875, 0.625, 0.125, 0.625, 0.125, 0.625, 0.1875, 0.625, 0.75, 0.625, 0.75, 0.625, 0.75, 0.625, 0.75, 0.8125, 0.5, 0.75, 0.5, 0.75, 0.5, 0.8125, 0.5, 0.625, 1.0, 0.625, 0.875, 0.625, 0.875, 0.625, 1.0, 0.75, 0.5, 0.75, 0.5, 0.75, 0.5, 0.75, 0.5, 0.75, 0.5, 0.75, 0.5, 0.75, 0.5, 0.75, 0.5, 0.75, 0.5, 0.75, 0.5, 0.75, 0.5, 0.75, 0.5, 0.75, 0.5, 0.75, 0.5, 0.75, 0.5, 0.75, 0.5, 0.625, 0.03125, 0.625, 0.0, 0.625, 0.0, 0.625, 0.03125, 0.75, 0.5, 0.75, 0.5, 0.75, 0.5, 0.75, 0.5, 0.875, 0.5, 0.8125, 0.5, 0.8125, 0.5, 0.875, 0.5, 0.8125, 0.5, 0.8125, 0.5, 0.8125, 0.5, 0.8125, 0.5, 0.8125, 0.5, 0.75, 0.5, 0.75, 0.5, 0.8125, 0.5, 0.625, 0.3125, 0.625, 0.25, 0.625, 0.25, 0.625, 0.3125, 0.625, 0.75, 0.625, 0.75, 0.625, 0.75, 0.625, 0.75, 0.875, 0.625, 0.875, 0.625, 0.875, 0.625, 0.875, 0.625, 0.625, 0.1875, 0.625, 0.125, 0.625, 0.125, 0.625, 0.1875, 0.8125, 0.5, 0.8125, 0.5, 0.8125, 0.5, 0.8125, 0.5, 0.75, 0.75, 0.875, 0.75, 0.875, 0.75, 0.75, 0.75, 0.625, 0.4375, 0.625, 0.375, 0.625, 0.375, 0.625, 0.4375, 0.625, 0.7188, 0.625, 0.75, 0.625, 0.75, 0.625, 0.7188, 0.625, 0.25, 0.625, 0.1875, 0.625, 0.1875, 0.625, 0.25, 0.625, 0.875, 0.625, 0.75, 0.625, 0.75, 0.625, 0.875, 0.625, 0.5, 0.625, 0.5, 0.625, 0.5, 0.625, 0.5, 0.875, 0.5625, 0.875, 0.5, 0.875, 0.5, 0.875, 0.5625, 0.625, 0.375, 0.625, 0.3125, 0.625, 0.3125, 0.625, 0.375, 0.875, 0.5625, 0.8125, 0.5, 0.8125, 0.5, 0.875, 0.625, 0.875, 0.5625, 0.875, 0.5625, 0.8125, 0.5, 0.8125, 0.5, 0.875, 0.625, 0.8125, 0.5, 0.8125, 0.5, 0.875, 0.625, 0.875, 0.625, 0.875, 0.625, 0.8125, 0.5, 0.8125, 0.5, 0.625, 0.5, 0.75, 0.5, 0.75, 0.75, 0.625, 0.75, 0.375, 0.75, 0.625, 0.75, 0.625, 0.875, 0.375, 0.875, 0.375, 0.25, 0.625, 0.25, 0.625, 0.25, 0.375, 0.25, 0.75, 0.5, 0.625, 0.5, 0.625, 0.5, 0.75, 0.5, 0.75, 0.5, 0.8125, 0.5, 0.8125, 0.75, 0.75, 0.75, 0.375, 0.875, 0.625, 0.875, 0.625, 0.9375, 0.375, 0.9375, 0.375, 0.375, 0.625, 0.375, 0.625, 0.5, 0.375, 0.5, 0.8125, 0.5, 0.375, 0.3125, 0.625, 0.3125, 0.8125, 0.5, 0.375, 0.25, 0.625, 0.25, 0.625, 0.3125, 0.375, 0.3125, 0.875, 0.5, 0.8125, 0.5, 0.8125, 0.5, 0.875, 0.5, 0.375, 0.375, 0.375, 0.3125, 0.8125, 0.5, 0.75, 0.5, 0.625, 0.5, 0.375, 0.5, 0.375, 0.5, 0.625, 0.5, 0.75, 0.5, 0.625, 0.375, 0.375, 0.375, 0.75, 0.5, 0.8125, 0.5, 0.75, 0.5, 0.75, 0.5, 0.8125, 0.5, 0.625, 0.5, 0.625, 0.4375, 0.625, 0.4375, 0.625, 0.5, 0.75, 0.5, 0.6875, 0.5, 0.6875, 0.5, 0.75, 0.5, 0.375, 0.5, 0.625, 0.5, 0.6875, 0.5, 0.3125, 0.5, 0.375, 0.5, 0.3125, 0.5, 0.3125, 0.5, 0.375, 0.5, 0.375, 0.375, 0.625, 0.375, 0.625, 0.4375, 0.375, 0.4375, 0.8125, 0.5, 0.8125, 0.5, 0.8125, 0.5, 0.8125, 0.5, 0.75, 0.5, 0.75, 0.5, 0.75, 0.5, 0.75, 0.5, 0.875, 0.6562, 0.875, 0.625, 0.875, 0.625, 0.875, 0.6562, 0.8125, 0.5, 0.875, 0.5625, 0.875, 0.5625, 0.8125, 0.5, 0.625, 0.625, 0.625, 0.5, 0.625, 0.5, 0.625, 0.625, 0.625, 0.875, 0.625, 0.75, 0.625, 0.75, 0.625, 0.875, 0.625, 0.5, 0.625, 0.5, 0.625, 0.5, 0.625, 0.5, 0.625, 0.3125, 0.625, 0.25, 0.625, 0.25, 0.625, 0.3125, 0.625, 1.0, 0.625, 0.875, 0.625, 0.875, 0.625, 1.0, 0.625, 0.75, 0.75, 0.75, 0.75, 0.75, 0.625, 0.75, 0.625, 0.75, 0.375, 0.75, 0.25, 0.75, 0.75, 0.75, 0.125, 0.75, 0.25, 0.75, 0.25, 0.75, 0.125, 0.75, 0.375, 0.75, 0.625, 0.75, 0.625, 0.875, 0.375, 0.875, 0.375, 0.0, 0.625, 0.0, 0.625, 0.25, 0.375, 0.25, 0.375, 0.25, 0.625, 0.25, 0.625, 0.5, 0.375, 0.5, 0.375, 0.5, 0.625, 0.5, 0.625, 0.75, 0.375, 0.75, 0.375, 0.75, 0.625, 0.75, 0.625, 1.0, 0.375, 1.0, 0.125, 0.5, 0.375, 0.5, 0.375, 0.75, 0.125, 0.75, 0.625, 0.5, 0.875, 0.5, 0.875, 0.75, 0.625, 0.75, 0.25, 0.5, 0.75, 0.5, 0.75, 0.5, 0.25, 0.5, 0.25, 0.5, 0.25, 0.5, 0.25, 0.5, 0.25, 0.5, 0.25, 0.5, 0.75, 0.5, 0.75, 0.5, 0.25, 0.5, 0.25, 0.5, 0.25, 0.5, 0.25, 0.5, 0.25, 0.5, 0.75, 0.5, 0.75, 0.5, 0.75, 0.5, 0.75, 0.5, 0.75, 0.5, 0.75, 0.5, 0.75, 0.5, 0.75, 0.5, 0.25, 0.5, 0.75, 0.5, 0.75, 0.5, 0.25, 0.5, 0.75, 0.5, 0.75, 0.5, 0.75, 0.5, 0.75, 0.5, 0.75, 0.5, 0.75, 0.5, 0.75, 0.5, 0.75, 0.5, 0.6875, 0.5, 0.625, 0.5, 0.625, 0.5, 0.6875, 0.5, 0.75, 0.5, 0.25, 0.5, 0.25, 0.5, 0.75, 0.5, 0.75, 0.5, 0.75, 0.5, 0.75, 0.5, 0.75, 0.5, 0.75, 0.5, 0.75, 0.5, 0.75, 0.5, 0.75, 0.5, 0.25, 0.5, 0.75, 0.5, 0.75, 0.5, 0.25, 0.5, 0.75, 0.5, 0.75, 0.5, 0.75, 0.5, 0.75, 0.5, 0.25, 0.5, 0.25, 0.5, 0.25, 0.5, 0.25, 0.5, 0.75, 0.5, 0.25, 0.5, 0.25, 0.5, 0.75, 0.5, 0.625, 0.75, 0.75, 0.75, 0.75, 0.75, 0.625, 0.75, 0.375, 0.0, 0.625, 0.0, 0.625, 0.25, 0.375, 0.25, 0.375, 0.25, 0.625, 0.25, 0.625, 0.5, 0.375, 0.5, 0.375, 0.5, 0.625, 0.5, 0.625, 0.75, 0.375, 0.75, 0.375, 0.75, 0.625, 0.75, 0.625, 1.0, 0.375, 1.0, 0.125, 0.5, 0.375, 0.5, 0.375, 0.75, 0.125, 0.75, 0.625, 0.5, 0.875, 0.5, 0.875, 0.75, 0.625, 0.75, 0.375, 0.0, 0.625, 0.0, 0.625, 0.25, 0.375, 0.25, 0.375, 0.25, 0.625, 0.25, 0.625, 0.5, 0.375, 0.5, 0.375, 0.5, 0.625, 0.5, 0.625, 0.75, 0.375, 0.75, 0.375, 0.75, 0.625, 0.75, 0.625, 1.0, 0.375, 1.0, 0.125, 0.5, 0.375, 0.5, 0.375, 0.75, 0.125, 0.75, 0.625, 0.5, 0.875, 0.5, 0.875, 0.75, 0.625, 0.75, 0.375, 0.0, 0.625, 0.0, 0.625, 0.25, 0.375, 0.25, 0.375, 0.25, 0.625, 0.25, 0.625, 0.5, 0.375, 0.5, 0.375, 0.5, 0.625, 0.5, 0.625, 0.75, 0.375, 0.75, 0.375, 0.75, 0.625, 0.75, 0.625, 1.0, 0.375, 1.0, 0.125, 0.5, 0.375, 0.5, 0.375, 0.75, 0.125, 0.75, 0.625, 0.5, 0.875, 0.5, 0.875, 0.75, 0.625, 0.75, 0.375, 0.0, 0.625, 0.0, 0.625, 0.25, 0.375, 0.25, 0.375, 0.25, 0.625, 0.25, 0.625, 0.5, 0.375, 0.5, 0.375, 0.5, 0.625, 0.5, 0.625, 0.75, 0.375, 0.75, 0.375, 0.75, 0.625, 0.75, 0.625, 1.0, 0.375, 1.0, 0.125, 0.5, 0.375, 0.5, 0.375, 0.75, 0.125, 0.75, 0.625, 0.5, 0.875, 0.5, 0.875, 0.75, 0.625, 0.75, 0.375, 0.0, 0.625, 0.0, 0.625, 0.25, 0.375, 0.25, 0.375, 0.25, 0.625, 0.25, 0.625, 0.5, 0.375, 0.5, 0.375, 0.5, 0.625, 0.5, 0.625, 0.75, 0.375, 0.75, 0.375, 0.75, 0.625, 0.75, 0.625, 1.0, 0.375, 1.0, 0.125, 0.5, 0.375, 0.5, 0.375, 0.75, 0.125, 0.75, 0.625, 0.5, 0.875, 0.5, 0.875, 0.75, 0.625, 0.75, 0.375, 0.0, 0.625, 0.0, 0.625, 0.25, 0.375, 0.25, 0.375, 0.25, 0.625, 0.25, 0.625, 0.5, 0.375, 0.5, 0.375, 0.5, 0.625, 0.5, 0.625, 0.75, 0.375, 0.75, 0.375, 0.75, 0.625, 0.75, 0.625, 1.0, 0.375, 1.0, 0.125, 0.5, 0.375, 0.5, 0.375, 0.75, 0.125, 0.75, 0.625, 0.5, 0.875, 0.5, 0.875, 0.75, 0.625, 0.75, 0.375, 0.0, 0.625, 0.0, 0.625, 0.25, 0.375, 0.25, 0.375, 0.25, 0.625, 0.25, 0.625, 0.5, 0.375, 0.5, 0.375, 0.5, 0.625, 0.5, 0.625, 0.75, 0.375, 0.75, 0.375, 0.75, 0.625, 0.75, 0.625, 1.0, 0.375, 1.0, 0.125, 0.5, 0.375, 0.5, 0.375, 0.75, 0.125, 0.75, 0.625, 0.5, 0.875, 0.5, 0.875, 0.75, 0.625, 0.75, 0.125, 0.5, 0.375, 0.5, 0.375, 0.75, 0.125, 0.75, 0.375, 0.25, 0.625, 0.25, 0.625, 0.5, 0.375, 0.5, 0.375, 0.0, 0.625, 0.0, 0.625, 0.25, 0.375, 0.25, 0.375, 0.75, 0.625, 0.75, 0.625, 1.0, 0.375, 1.0, 0.625, 0.5, 0.875, 0.5, 0.875, 0.75, 0.625, 0.75, 0.375, 0.5, 0.625, 0.5, 0.625, 0.75, 0.375, 0.75, 0.375, 0.0, 0.625, 0.0, 0.625, 0.25, 0.375, 0.25, 0.375, 0.25, 0.625, 0.25, 0.625, 0.5, 0.375, 0.5, 0.375, 0.5, 0.625, 0.5, 0.625, 0.75, 0.375, 0.75, 0.375, 0.75, 0.625, 0.75, 0.625, 1.0, 0.375, 1.0, 0.125, 0.5, 0.375, 0.5, 0.375, 0.75, 0.125, 0.75, 0.625, 0.5, 0.875, 0.5, 0.875, 0.75, 0.625, 0.75, 0.375, 0.0, 0.625, 0.0, 0.625, 0.25, 0.375, 0.25, 0.375, 0.25, 0.625, 0.25, 0.625, 0.5, 0.375, 0.5, 0.375, 0.5, 0.625, 0.5, 0.625, 0.75, 0.375, 0.75, 0.375, 0.75, 0.625, 0.75, 0.625, 1.0, 0.375, 1.0, 0.125, 0.5, 0.375, 0.5, 0.375, 0.75, 0.125, 0.75, 0.625, 0.5, 0.875, 0.5, 0.875, 0.75, 0.625, 0.75, 0.375, 0.0, 0.625, 0.0, 0.625, 0.25, 0.375, 0.25, 0.375, 0.25, 0.625, 0.25, 0.625, 0.5, 0.375, 0.5, 0.375, 0.5, 0.625, 0.5, 0.625, 0.75, 0.375, 0.75, 0.375, 0.75, 0.625, 0.75, 0.625, 1.0, 0.375, 1.0, 0.125, 0.5, 0.375, 0.5, 0.375, 0.75, 0.125, 0.75, 0.625, 0.5, 0.875, 0.5, 0.875, 0.75, 0.625, 0.75, 0.375, 0.0, 0.625, 0.0, 0.625, 0.25, 0.375, 0.25, 0.375, 0.25, 0.625, 0.25, 0.625, 0.5, 0.375, 0.5, 0.375, 0.5, 0.625, 0.5, 0.625, 0.75, 0.375, 0.75, 0.375, 0.75, 0.625, 0.75, 0.625, 1.0, 0.375, 1.0, 0.125, 0.5, 0.375, 0.5, 0.375, 0.75, 0.125, 0.75, 0.625, 0.5, 0.875, 0.5, 0.875, 0.75, 0.625, 0.75, 0.375, 0.0, 0.625, 0.0, 0.625, 0.25, 0.375, 0.25, 0.375, 0.25, 0.625, 0.25, 0.625, 0.5, 0.375, 0.5, 0.375, 0.5, 0.625, 0.5, 0.625, 0.75, 0.375, 0.75, 0.375, 0.75, 0.625, 0.75, 0.625, 1.0, 0.375, 1.0, 0.125, 0.5, 0.375, 0.5, 0.375, 0.75, 0.125, 0.75, 0.625, 0.5, 0.875, 0.5, 0.875, 0.75, 0.625, 0.75, 0.375, 0.0, 0.625, 0.0, 0.625, 0.25, 0.375, 0.25, 0.375, 0.25, 0.625, 0.25, 0.625, 0.5, 0.375, 0.5, 0.375, 0.5, 0.625, 0.5, 0.625, 0.75, 0.375, 0.75, 0.375, 0.75, 0.625, 0.75, 0.625, 1.0, 0.375, 1.0, 0.125, 0.5, 0.375, 0.5, 0.375, 0.75, 0.125, 0.75, 0.625, 0.5, 0.875, 0.5, 0.875, 0.75, 0.625, 0.75, 0.375, 0.0, 0.625, 0.0, 0.625, 0.25, 0.375, 0.25, 0.375, 0.25, 0.625, 0.25, 0.625, 0.5, 0.375, 0.5, 0.375, 0.5, 0.625, 0.5, 0.625, 0.75, 0.375, 0.75, 0.375, 0.75, 0.625, 0.75, 0.625, 1.0, 0.375, 1.0, 0.125, 0.5, 0.375, 0.5, 0.375, 0.75, 0.125, 0.75, 0.625, 0.5, 0.875, 0.5, 0.875, 0.75, 0.625, 0.75, 0.375, 0.0, 0.625, 0.0, 0.625, 0.25, 0.375, 0.25, 0.375, 0.25, 0.625, 0.25, 0.625, 0.5, 0.375, 0.5, 0.375, 0.5, 0.625, 0.5, 0.625, 0.75, 0.375, 0.75, 0.375, 0.75, 0.625, 0.75, 0.625, 1.0, 0.375, 1.0, 0.125, 0.5, 0.375, 0.5, 0.375, 0.75, 0.125, 0.75, 0.625, 0.5, 0.875, 0.5, 0.875, 0.75, 0.625, 0.75, 0.125, 0.5, 0.375, 0.5, 0.375, 0.75, 0.125, 0.75, 0.375, 0.25, 0.625, 0.25, 0.625, 0.5, 0.375, 0.5, 0.375, 0.0, 0.625, 0.0, 0.625, 0.25, 0.375, 0.25, 0.375, 0.75, 0.625, 0.75, 0.625, 1.0, 0.375, 1.0, 0.625, 0.5, 0.875, 0.5, 0.875, 0.75, 0.625, 0.75, 0.375, 0.5, 0.625, 0.5, 0.625, 0.75, 0.375, 0.75, 0.375, 0.0, 0.625, 0.0, 0.625, 0.25, 0.375, 0.25, 0.375, 0.25, 0.625, 0.25, 0.625, 0.5, 0.375, 0.5, 0.375, 0.5, 0.625, 0.5, 0.625, 0.75, 0.375, 0.75, 0.375, 0.75, 0.625, 0.75, 0.625, 1.0, 0.375, 1.0, 0.125, 0.5, 0.375, 0.5, 0.375, 0.75, 0.125, 0.75, 0.625, 0.5, 0.875, 0.5, 0.875, 0.75, 0.625, 0.75, 0.375, 0.0, 0.625, 0.0, 0.625, 0.25, 0.375, 0.25, 0.375, 0.25, 0.625, 0.25, 0.625, 0.5, 0.375, 0.5, 0.375, 0.5, 0.625, 0.5, 0.625, 0.75, 0.375, 0.75, 0.375, 0.75, 0.625, 0.75, 0.625, 1.0, 0.375, 1.0, 0.125, 0.5, 0.375, 0.5, 0.375, 0.75, 0.125, 0.75, 0.625, 0.5, 0.875, 0.5, 0.875, 0.75, 0.625, 0.75, 0.375, 0.0, 0.625, 0.0, 0.625, 0.25, 0.375, 0.25, 0.375, 0.25, 0.625, 0.25, 0.625, 0.5, 0.375, 0.5, 0.375, 0.5, 0.625, 0.5, 0.625, 0.75, 0.375, 0.75, 0.375, 0.75, 0.625, 0.75, 0.625, 1.0, 0.375, 1.0, 0.125, 0.5, 0.375, 0.5, 0.375, 0.75, 0.125, 0.75, 0.625, 0.5, 0.875, 0.5, 0.875, 0.75, 0.625, 0.75, 0.375, 0.0, 0.625, 0.0, 0.625, 0.25, 0.375, 0.25, 0.375, 0.25, 0.625, 0.25, 0.625, 0.5, 0.375, 0.5, 0.375, 0.5, 0.625, 0.5, 0.625, 0.75, 0.375, 0.75, 0.375, 0.75, 0.625, 0.75, 0.625, 1.0, 0.375, 1.0, 0.125, 0.5, 0.375, 0.5, 0.375, 0.75, 0.125, 0.75, 0.625, 0.5, 0.875, 0.5, 0.875, 0.75, 0.625, 0.75, 0.375, 0.0, 0.625, 0.0, 0.625, 0.25, 0.375, 0.25, 0.375, 0.25, 0.625, 0.25, 0.625, 0.5, 0.375, 0.5, 0.375, 0.5, 0.625, 0.5, 0.625, 0.75, 0.375, 0.75, 0.375, 0.75, 0.625, 0.75, 0.625, 1.0, 0.375, 1.0, 0.125, 0.5, 0.375, 0.5, 0.375, 0.75, 0.125, 0.75, 0.625, 0.5, 0.875, 0.5, 0.875, 0.75, 0.625, 0.75, 0.375, 0.0, 0.625, 0.0, 0.625, 0.25, 0.375, 0.25, 0.375, 0.25, 0.625, 0.25, 0.625, 0.5, 0.375, 0.5, 0.375, 0.5, 0.625, 0.5, 0.625, 0.75, 0.375, 0.75, 0.375, 0.75, 0.625, 0.75, 0.625, 1.0, 0.375, 1.0, 0.125, 0.5, 0.375, 0.5, 0.375, 0.75, 0.125, 0.75, 0.625, 0.5, 0.875, 0.5, 0.875, 0.75, 0.625, 0.75, 0.375, 0.0, 0.625, 0.0, 0.625, 0.25, 0.375, 0.25, 0.375, 0.25, 0.625, 0.25, 0.625, 0.5, 0.375, 0.5, 0.375, 0.5, 0.625, 0.5, 0.625, 0.75, 0.375, 0.75, 0.375, 0.75, 0.625, 0.75, 0.625, 1.0, 0.375, 1.0, 0.125, 0.5, 0.375, 0.5, 0.375, 0.75, 0.125, 0.75, 0.625, 0.5, 0.875, 0.5, 0.875, 0.75, 0.625, 0.75, 0.375, 0.0, 0.625, 0.0, 0.625, 0.25, 0.375, 0.25, 0.375, 0.25, 0.625, 0.25, 0.625, 0.5, 0.375, 0.5, 0.375, 0.5, 0.625, 0.5, 0.625, 0.75, 0.375, 0.75, 0.375, 0.75, 0.625, 0.75, 0.625, 1.0, 0.375, 1.0, 0.125, 0.5, 0.375, 0.5, 0.375, 0.75, 0.125, 0.75, 0.625, 0.5, 0.875, 0.5, 0.875, 0.75, 0.625, 0.75, 0.125, 0.5, 0.375, 0.5, 0.375, 0.75, 0.125, 0.75, 0.375, 0.25, 0.625, 0.25, 0.625, 0.5, 0.375, 0.5, 0.375, 0.0, 0.625, 0.0, 0.625, 0.25, 0.375, 0.25, 0.375, 0.75, 0.625, 0.75, 0.625, 1.0, 0.375, 1.0, 0.625, 0.5, 0.875, 0.5, 0.875, 0.75, 0.625, 0.75, 0.375, 0.5, 0.625, 0.5, 0.625, 0.75, 0.375, 0.75, 0.375, 0.0, 0.625, 0.0, 0.625, 0.25, 0.375, 0.25, 0.375, 0.25, 0.625, 0.25, 0.625, 0.5, 0.375, 0.5, 0.375, 0.5, 0.625, 0.5, 0.625, 0.75, 0.375, 0.75, 0.375, 0.75, 0.625, 0.75, 0.625, 1.0, 0.375, 1.0, 0.125, 0.5, 0.375, 0.5, 0.375, 0.75, 0.125, 0.75, 0.625, 0.5, 0.875, 0.5, 0.875, 0.75, 0.625, 0.75, 0.375, 0.0, 0.625, 0.0, 0.625, 0.25, 0.375, 0.25, 0.375, 0.25, 0.625, 0.25, 0.625, 0.5, 0.375, 0.5, 0.375, 0.5, 0.625, 0.5, 0.625, 0.75, 0.375, 0.75, 0.375, 0.75, 0.625, 0.75, 0.625, 1.0, 0.375, 1.0, 0.125, 0.5, 0.375, 0.5, 0.375, 0.75, 0.125, 0.75, 0.625, 0.5, 0.875, 0.5, 0.875, 0.75, 0.625, 0.75, 0.375, 0.0, 0.625, 0.0, 0.625, 0.25, 0.375, 0.25, 0.375, 0.25, 0.625, 0.25, 0.625, 0.5, 0.375, 0.5, 0.375, 0.5, 0.625, 0.5, 0.625, 0.75, 0.375, 0.75, 0.375, 0.75, 0.625, 0.75, 0.625, 1.0, 0.375, 1.0, 0.125, 0.5, 0.375, 0.5, 0.375, 0.75, 0.125, 0.75, 0.625, 0.5, 0.875, 0.5, 0.875, 0.75, 0.625, 0.75, 0.375, 0.0, 0.625, 0.0, 0.625, 0.25, 0.375, 0.25, 0.375, 0.25, 0.625, 0.25, 0.625, 0.5, 0.375, 0.5, 0.375, 0.5, 0.625, 0.5, 0.625, 0.75, 0.375, 0.75, 0.375, 0.75, 0.625, 0.75, 0.625, 1.0, 0.375, 1.0, 0.125, 0.5, 0.375, 0.5, 0.375, 0.75, 0.125, 0.75, 0.625, 0.5, 0.875, 0.5, 0.875, 0.75, 0.625, 0.75, 0.375, 0.0, 0.625, 0.0, 0.625, 0.25, 0.375, 0.25, 0.375, 0.25, 0.625, 0.25, 0.625, 0.5, 0.375, 0.5, 0.375, 0.5, 0.625, 0.5, 0.625, 0.75, 0.375, 0.75, 0.375, 0.75, 0.625, 0.75, 0.625, 1.0, 0.375, 1.0, 0.125, 0.5, 0.375, 0.5, 0.375, 0.75, 0.125, 0.75, 0.625, 0.5, 0.875, 0.5, 0.875, 0.75, 0.625, 0.75, 0.375, 0.0, 0.625, 0.0, 0.625, 0.25, 0.375, 0.25, 0.375, 0.25, 0.625, 0.25, 0.625, 0.5, 0.375, 0.5, 0.375, 0.5, 0.625, 0.5, 0.625, 0.75, 0.375, 0.75, 0.375, 0.75, 0.625, 0.75, 0.625, 1.0, 0.375, 1.0, 0.125, 0.5, 0.375, 0.5, 0.375, 0.75, 0.125, 0.75, 0.625, 0.5, 0.875, 0.5, 0.875, 0.75, 0.625, 0.75, 0.375, 0.0, 0.625, 0.0, 0.625, 0.25, 0.375, 0.25, 0.375, 0.25, 0.625, 0.25, 0.625, 0.5, 0.375, 0.5, 0.375, 0.5, 0.625, 0.5, 0.625, 0.75, 0.375, 0.75, 0.375, 0.75, 0.625, 0.75, 0.625, 1.0, 0.375, 1.0, 0.125, 0.5, 0.375, 0.5, 0.375, 0.75, 0.125, 0.75, 0.625, 0.5, 0.875, 0.5, 0.875, 0.75, 0.625, 0.75, 0.375, 0.0, 0.625, 0.0, 0.625, 0.25, 0.375, 0.25, 0.375, 0.25, 0.625, 0.25, 0.625, 0.5, 0.375, 0.5, 0.375, 0.5, 0.625, 0.5, 0.625, 0.75, 0.375, 0.75, 0.375, 0.75, 0.625, 0.75, 0.625, 1.0, 0.375, 1.0, 0.125, 0.5, 0.375, 0.5, 0.375, 0.75, 0.125, 0.75, 0.625, 0.5, 0.875, 0.5, 0.875, 0.75, 0.625, 0.75, 0.125, 0.5, 0.375, 0.5, 0.375, 0.75, 0.125, 0.75, 0.375, 0.25, 0.625, 0.25, 0.625, 0.5, 0.375, 0.5, 0.375, 0.0, 0.625, 0.0, 0.625, 0.25, 0.375, 0.25, 0.375, 0.75, 0.625, 0.75, 0.625, 1.0, 0.375, 1.0, 0.625, 0.5, 0.875, 0.5, 0.875, 0.75, 0.625, 0.75, 0.375, 0.5, 0.625, 0.5, 0.625, 0.75, 0.375, 0.75, 0.375, 0.0, 0.625, 0.0, 0.625, 0.25, 0.375, 0.25, 0.375, 0.25, 0.625, 0.25, 0.625, 0.5, 0.375, 0.5, 0.375, 0.5, 0.625, 0.5, 0.625, 0.75, 0.375, 0.75, 0.375, 0.75, 0.625, 0.75, 0.625, 1.0, 0.375, 1.0, 0.125, 0.5, 0.375, 0.5, 0.375, 0.75, 0.125, 0.75, 0.625, 0.5, 0.875, 0.5, 0.875, 0.75, 0.625, 0.75, 0.625, 0.75, 0.625, 0.75, 0.625, 0.75, 0.625, 0.75, 0.8125, 0.5, 0.8125, 0.5, 0.8125, 0.5, 0.8125, 0.5, 0.875, 0.5625, 0.875, 0.5625, 0.875, 0.5625, 0.875, 0.5625, 0.625, 0.25, 0.625, 0.25, 0.625, 0.25, 0.625, 0.25, 0.8125, 0.5, 0.8125, 0.5, 0.8125, 0.5, 0.8125, 0.5, 0.625, 0.0, 0.625, 0.0, 0.625, 0.0, 0.625, 0.0, 0.625, 0.875, 0.625, 0.75, 0.625, 0.75, 0.625, 0.875, 0.625, 0.25, 0.625, 0.1875, 0.625, 0.1875, 0.625, 0.25, 0.625, 0.75, 0.75, 0.75, 0.75, 0.75, 0.625, 0.75, 0.625, 0.1875, 0.625, 0.125, 0.625, 0.125, 0.625, 0.1875, 0.75, 0.5, 0.75, 0.5, 0.75, 0.5, 0.75, 0.5, 0.625, 0.75, 0.625, 0.75, 0.625, 0.75, 0.625, 0.75, 0.75, 0.5, 0.75, 0.5, 0.75, 0.5, 0.75, 0.5, 0.8125, 0.5, 0.75, 0.5, 0.75, 0.5, 0.8125, 0.5, 0.625, 1.0, 0.625, 0.875, 0.625, 0.875, 0.625, 1.0, 0.75, 0.5, 0.75, 0.5, 0.75, 0.5, 0.75, 0.5, 0.75, 0.5, 0.75, 0.5, 0.75, 0.5, 0.75, 0.5, 0.625, 0.03125, 0.625, 0.0, 0.625, 0.0, 0.625, 0.03125, 0.75, 0.5, 0.75, 0.5, 0.75, 0.5, 0.75, 0.5, 0.8125, 0.5, 0.8125, 0.5, 0.8125, 0.5, 0.8125, 0.5, 0.875, 0.6562, 0.875, 0.625, 0.875, 0.625, 0.875, 0.6562, 0.625, 0.625, 0.625, 0.5, 0.625, 0.5, 0.625, 0.625, 0.625, 0.0, 0.625, 0.0, 0.625, 0.0, 0.625, 0.0, 0.8125, 0.5, 0.8125, 0.5, 0.8125, 0.5, 0.8125, 0.5, 0.625, 0.25, 0.625, 0.25, 0.625, 0.25, 0.625, 0.25, 0.875, 0.5625, 0.875, 0.5625, 0.875, 0.5625, 0.875, 0.5625, 0.8125, 0.5, 0.8125, 0.5, 0.8125, 0.5, 0.8125, 0.5, 0.625, 0.75, 0.625, 0.75, 0.625, 0.75, 0.625, 0.75, 0.875, 0.625, 0.875, 0.625, 0.875, 0.625, 0.875, 0.625, 0.625, 1.0, 0.625, 1.0, 0.625, 1.0, 0.625, 1.0, 0.75, 0.75, 0.875, 0.75, 0.875, 0.75, 0.75, 0.75, 0.75, 0.5, 0.75, 0.5, 0.75, 0.5, 0.75, 0.5, 0.75, 0.5, 0.6875, 0.5, 0.6875, 0.5, 0.75, 0.5, 0.625, 0.5, 0.625, 0.4375, 0.625, 0.4375, 0.625, 0.5, 0.625, 0.7188, 0.625, 0.75, 0.625, 0.75, 0.625, 0.7188, 0.625, 0.4375, 0.625, 0.375, 0.625, 0.375, 0.625, 0.4375, 0.625, 0.375, 0.625, 0.3125, 0.625, 0.3125, 0.625, 0.375, 0.625, 0.5, 0.625, 0.5, 0.625, 0.5, 0.625, 0.5, 0.875, 0.5625, 0.875, 0.5, 0.875, 0.5, 0.875, 0.5625, 0.875, 0.5, 0.8125, 0.5, 0.8125, 0.5, 0.875, 0.5, 0.75, 0.5, 0.75, 0.5, 0.75, 0.5, 0.75, 0.5, 0.625, 0.25, 0.625, 0.25, 0.625, 0.25, 0.625, 0.25, 0.75, 0.5, 0.75, 0.5, 0.75, 0.5, 0.75, 0.5, 0.875, 0.5625, 0.875, 0.5, 0.875, 0.5, 0.875, 0.5625, 0.625, 0.7188, 0.625, 0.75, 0.625, 0.75, 0.625, 0.7188, 0.8125, 0.5, 0.625, 0.3125, 0.625, 0.25, 0.875, 0.5, 0.625, 0.75, 0.625, 0.75, 0.625, 0.75, 0.625, 0.75, 0.875, 0.6562, 0.875, 0.625, 0.875, 0.625, 0.875, 0.6562, 0.875, 0.625, 0.875, 0.5625, 0.875, 0.5625, 0.875, 0.625, 0.875, 0.5625, 0.875, 0.625, 0.875, 0.625, 0.875, 0.5625, 0.75, 0.5, 0.8125, 0.5, 0.8125, 0.5, 0.75, 0.5, 0.75, 0.5, 0.8125, 0.5, 0.8125, 0.5, 0.75, 0.5, 0.8125, 0.5, 0.8125, 0.5, 0.8125, 0.5, 0.8125, 0.5, 0.875, 0.5625, 0.875, 0.625, 0.8125, 0.5, 0.8125, 0.5, 0.625, 0.5, 0.625, 0.5, 0.625, 0.4375, 0.6875, 0.5, 0.625, 0.25, 0.875, 0.5, 0.875, 0.5, 0.625, 0.25, 0.6875, 0.5, 0.625, 0.4375, 0.625, 0.375, 0.75, 0.5, 0.625, 0.5, 0.625, 0.5, 0.625, 0.5, 0.625, 0.5, 0.625, 0.875, 0.625, 0.75, 0.625, 0.75, 0.75, 0.75, 0.875, 0.75, 0.625, 1.0, 0.625, 0.875, 0.75, 0.75, 0.75, 0.5, 0.625, 0.375, 0.625, 0.3125, 0.8125, 0.5, 0.625, 1.0, 0.625, 1.0, 0.875, 0.75, 0.875, 0.75, 0.75, 0.5, 0.75, 0.5, 0.75, 0.5, 0.75, 0.5, 0.75, 0.5, 0.75, 0.5, 0.75, 0.5, 0.75, 0.5, 0.875, 0.625, 0.875, 0.625, 0.875, 0.625, 0.875, 0.625, 0.625, 1.0, 0.625, 1.0, 0.625, 1.0, 0.625, 1.0, 0.8125, 0.5, 0.875, 0.5625, 0.875, 0.5625, 0.8125, 0.5, 0.75, 0.75, 0.875, 0.75, 0.875, 0.75, 0.75, 0.75, 0.625, 0.5, 0.625, 0.4375, 0.625, 0.4375, 0.625, 0.5, 0.875, 0.625, 0.8125, 0.5, 0.8125, 0.5, 0.875, 0.625, 0.625, 0.7188, 0.625, 0.75, 0.625, 0.75, 0.625, 0.7188, 0.625, 0.375, 0.625, 0.3125, 0.625, 0.3125, 0.625, 0.375, 0.75, 0.5, 0.75, 0.5, 0.75, 0.5, 0.75, 0.5, 0.625, 0.5, 0.625, 0.5, 0.625, 0.5, 0.625, 0.5, 0.75, 0.5, 0.6875, 0.5, 0.6875, 0.5, 0.75, 0.5, 0.875, 0.5625, 0.875, 0.5, 0.875, 0.5, 0.875, 0.5625, 0.875, 0.5, 0.8125, 0.5, 0.8125, 0.5, 0.875, 0.5, 0.75, 0.5, 0.75, 0.5, 0.75, 0.5, 0.75, 0.5, 0.625, 0.25, 0.625, 0.25, 0.625, 0.25, 0.625, 0.25, 0.625, 0.4375, 0.625, 0.375, 0.625, 0.375, 0.625, 0.4375, 0.6875, 0.5, 0.625, 0.5, 0.625, 0.5, 0.6875, 0.5, 0.625, 0.3125, 0.625, 0.25, 0.625, 0.25, 0.625, 0.3125, 0.75, 0.5, 0.75, 0.5, 0.75, 0.5, 0.75, 0.5, 0.625, 0.5, 0.625, 0.5, 0.625, 0.5, 0.625, 0.5, 0.875, 0.6927, 0.875, 0.6875, 0.875, 0.6875, 0.875, 0.6927, 0.875, 0.6927, 0.875, 0.6875, 0.875, 0.6875, 0.875, 0.6927, 0.625, 0.09375, 0.625, 0.0625, 0.625, 0.0625, 0.625, 0.09375, 0.875, 0.6927, 0.875, 0.6875, 0.875, 0.6875, 0.875, 0.6927, 0.625, 0.09375, 0.625, 0.09375, 0.875, 0.6562, 0.875, 0.6562, 0.875, 0.6927, 0.875, 0.6875, 0.875, 0.6875, 0.875, 0.6927, 0.625, 0.09375, 0.625, 0.0625, 0.625, 0.0625, 0.625, 0.09375, 0.375, 0.05729, 0.625, 0.05729, 0.625, 0.0625, 0.375, 0.0625, 0.125, 0.6562, 0.125, 0.6875, 0.125, 0.6875, 0.125, 0.6562, 0.125, 0.6562, 0.875, 0.6562, 0.875, 0.6875, 0.125, 0.6875, 0.125, 0.625, 0.875, 0.625, 0.875, 0.6562, 0.125, 0.6562, 0.125, 0.625, 0.125, 0.6562, 0.125, 0.6562, 0.125, 0.625, 0.625, 0.125, 0.625, 0.09375, 0.625, 0.09375, 0.625, 0.125, 0.625, 0.125, 0.625, 0.09375, 0.625, 0.09375, 0.625, 0.125, 0.625, 0.125, 0.625, 0.09375, 0.625, 0.09375, 0.625, 0.125, 0.875, 0.6875, 0.875, 0.6562, 0.875, 0.6562, 0.875, 0.6875, 0.875, 0.6875, 0.875, 0.6562, 0.875, 0.6562, 0.875, 0.6875, 0.875, 0.6562, 0.625, 0.09375, 0.625, 0.0625, 0.875, 0.6875, 0.875, 0.6875, 0.875, 0.6562, 0.875, 0.6562, 0.875, 0.6875, 0.375, 0.0625, 0.625, 0.0625, 0.625, 0.09375, 0.375, 0.09375, 0.875, 0.6562, 0.875, 0.6875, 0.625, 0.0625, 0.625, 0.09375, 0.875, 0.6875, 0.875, 0.6875, 0.625, 0.0625, 0.625, 0.0625, 0.375, 0.0, 0.625, 0.0, 0.625, 0.03125, 0.375, 0.03125, 0.875, 0.75, 0.875, 0.7188, 0.875, 0.7188, 0.875, 0.75, 0.875, 0.75, 0.875, 0.7188, 0.875, 0.7188, 0.875, 0.75, 0.875, 0.75, 0.875, 0.7188, 0.875, 0.7188, 0.875, 0.75, 0.875, 0.75, 0.875, 0.7188, 0.875, 0.7188, 0.875, 0.75, 0.625, 0.04688, 0.625, 0.03125, 0.625, 0.03125, 0.625, 0.04688, 0.625, 0.05208, 0.875, 0.6979, 0.875, 0.6979, 0.625, 0.05208, 0.625, 0.04688, 0.625, 0.03125, 0.625, 0.03125, 0.625, 0.04688, 0.125, 0.7031, 0.125, 0.7188, 0.125, 0.7188, 0.125, 0.7031, 0.125, 0.7031, 0.875, 0.7031, 0.875, 0.7188, 0.125, 0.7188, 0.125, 0.6979, 0.875, 0.6979, 0.875, 0.7031, 0.125, 0.7031, 0.125, 0.6979, 0.125, 0.7031, 0.125, 0.7031, 0.125, 0.6979, 0.625, 0.05208, 0.625, 0.04688, 0.625, 0.04688, 0.625, 0.05208, 0.625, 0.05208, 0.625, 0.04688, 0.625, 0.04688, 0.625, 0.05208, 0.625, 0.05208, 0.625, 0.04688, 0.625, 0.04688, 0.625, 0.05208, 0.375, 0.03125, 0.625, 0.03125, 0.625, 0.04688, 0.375, 0.04688, 0.875, 0.7188, 0.875, 0.7031, 0.875, 0.7031, 0.875, 0.7188, 0.875, 0.6927, 0.875, 0.6979, 0.625, 0.05208, 0.625, 0.05729, 0.875, 0.7188, 0.875, 0.7031, 0.875, 0.7031, 0.875, 0.7188, 0.875, 0.7188, 0.875, 0.7031, 0.875, 0.7031, 0.875, 0.7188, 0.625, 0.0625, 0.625, 0.05729, 0.625, 0.05729, 0.625, 0.0625, 0.625, 0.05729, 0.625, 0.05208, 0.625, 0.05208, 0.625, 0.05729, 0.625, 0.0625, 0.625, 0.05729, 0.625, 0.05729, 0.625, 0.0625, 0.625, 0.05729, 0.625, 0.05729, 0.875, 0.6927, 0.875, 0.6927, 0.625, 0.0625, 0.625, 0.05729, 0.625, 0.05729, 0.625, 0.0625, 0.625, 0.05729, 0.625, 0.05208, 0.625, 0.05208, 0.625, 0.05729, 0.125, 0.6875, 0.125, 0.6927, 0.125, 0.6927, 0.125, 0.6875, 0.125, 0.6927, 0.125, 0.6979, 0.125, 0.6979, 0.125, 0.6927, 0.125, 0.6875, 0.875, 0.6875, 0.875, 0.6927, 0.125, 0.6927, 0.125, 0.6927, 0.875, 0.6927, 0.875, 0.6979, 0.125, 0.6979, 0.375, 0.04688, 0.625, 0.04688, 0.625, 0.05208, 0.375, 0.05208, 0.375, 0.05208, 0.625, 0.05208, 0.625, 0.05729, 0.375, 0.05729, 0.875, 0.7031, 0.875, 0.6979, 0.875, 0.6979, 0.875, 0.7031, 0.875, 0.6979, 0.875, 0.6927, 0.875, 0.6927, 0.875, 0.6979, 0.875, 0.7031, 0.875, 0.6979, 0.875, 0.6979, 0.875, 0.7031, 0.875, 0.6927, 0.625, 0.05729, 0.625, 0.05208, 0.875, 0.6979, 0.875, 0.7031, 0.875, 0.6979, 0.875, 0.6979, 0.875, 0.7031, 0.875, 0.6979, 0.875, 0.6927, 0.875, 0.6927, 0.875, 0.6979, 0.875, 0.7031, 0.875, 0.6979, 0.875, 0.6979, 0.875, 0.7031, 0.875, 0.6979, 0.875, 0.6927, 0.875, 0.6927, 0.875, 0.6979, 0.875, 0.7031, 0.625, 0.04688, 0.625, 0.03125, 0.875, 0.7188, 0.875, 0.7188, 0.875, 0.7188, 0.625, 0.03125, 0.625, 0.03125, 0.875, 0.7031, 0.875, 0.7188, 0.625, 0.03125, 0.625, 0.04688, 0.625, 0.04688, 0.625, 0.04688, 0.875, 0.7031, 0.875, 0.7031, 0.625, 0.5, 0.625, 0.625, 0.625, 0.625, 0.625, 0.5, 0.625, 0.5, 0.625, 0.625, 0.625, 0.625, 0.625, 0.5, 0.625, 0.5, 0.625, 0.625, 0.625, 0.625, 0.625, 0.5, 0.625, 0.6875, 0.625, 0.625, 0.625, 0.625, 0.625, 0.6875, 0.625, 0.7031, 0.625, 0.7031, 0.625, 0.7031, 0.625, 0.7031, 0.625, 0.5, 0.625, 0.625, 0.625, 0.625, 0.625, 0.5, 0.625, 0.5, 0.375, 0.5, 0.375, 0.625, 0.625, 0.625, 0.625, 0.6875, 0.625, 0.625, 0.625, 0.625, 0.625, 0.6875, 0.375, 0.6875, 0.375, 0.625, 0.375, 0.625, 0.375, 0.6875, 0.375, 0.5, 0.625, 0.5, 0.625, 0.625, 0.375, 0.625, 0.375, 0.6953, 0.375, 0.6875, 0.375, 0.6875, 0.375, 0.6953, 0.625, 0.6953, 0.625, 0.6875, 0.625, 0.6875, 0.625, 0.6953, 0.625, 0.6953, 0.625, 0.6875, 0.625, 0.6875, 0.625, 0.6953, 0.625, 0.6953, 0.625, 0.6875, 0.625, 0.6875, 0.625, 0.6953, 0.625, 0.625, 0.625, 0.6875, 0.625, 0.6875, 0.625, 0.625, 0.625, 0.625, 0.625, 0.6875, 0.625, 0.6875, 0.625, 0.625, 0.625, 0.7188, 0.625, 0.7188, 0.625, 0.7031, 0.625, 0.7031, 0.625, 0.625, 0.625, 0.6875, 0.625, 0.6875, 0.625, 0.625, 0.625, 0.625, 0.375, 0.625, 0.375, 0.6875, 0.625, 0.6875, 0.375, 0.625, 0.625, 0.625, 0.625, 0.6875, 0.375, 0.6875, 0.625, 0.75, 0.625, 0.7188, 0.625, 0.7188, 0.625, 0.75, 0.625, 0.75, 0.625, 0.7188, 0.625, 0.7188, 0.625, 0.75, 0.625, 0.75, 0.625, 0.7188, 0.625, 0.7188, 0.625, 0.75, 0.375, 0.75, 0.375, 0.7188, 0.375, 0.7188, 0.375, 0.75, 0.625, 0.7031, 0.625, 0.7188, 0.625, 0.7188, 0.625, 0.7031, 0.625, 0.7031, 0.625, 0.7188, 0.625, 0.7188, 0.625, 0.7031, 0.625, 0.6992, 0.625, 0.6992, 0.625, 0.6992, 0.625, 0.6992, 0.625, 0.7031, 0.625, 0.7188, 0.625, 0.7188, 0.625, 0.7031, 0.625, 0.7031, 0.375, 0.7031, 0.375, 0.7188, 0.625, 0.7188, 0.375, 0.7031, 0.625, 0.7031, 0.625, 0.7188, 0.375, 0.7188, 0.375, 0.6992, 0.625, 0.6992, 0.625, 0.7031, 0.375, 0.7031, 0.625, 0.6992, 0.375, 0.6992, 0.375, 0.7031, 0.625, 0.7031, 0.625, 0.6992, 0.625, 0.7031, 0.625, 0.7031, 0.625, 0.6992, 0.625, 0.6992, 0.625, 0.7031, 0.625, 0.7031, 0.625, 0.6992, 0.625, 0.6992, 0.625, 0.7031, 0.625, 0.7031, 0.625, 0.6992, 0.625, 0.6992, 0.625, 0.7031, 0.625, 0.7031, 0.625, 0.6992, 0.625, 0.7188, 0.625, 0.7031, 0.625, 0.7031, 0.625, 0.7188, 0.625, 0.6992, 0.625, 0.6953, 0.625, 0.6953, 0.625, 0.6992, 0.625, 0.7188, 0.625, 0.7031, 0.625, 0.7031, 0.625, 0.7188, 0.375, 0.7188, 0.375, 0.7031, 0.375, 0.7031, 0.375, 0.7188, 0.375, 0.0, 0.625, 0.0, 0.625, 0.25, 0.375, 0.25, 0.375, 0.25, 0.625, 0.25, 0.625, 0.5, 0.375, 0.5, 0.625, 0.5, 0.625, 0.75, 0.625, 0.75, 0.625, 0.5, 0.375, 0.75, 0.625, 0.75, 0.625, 1.0, 0.375, 1.0, 0.125, 0.5, 0.375, 0.5, 0.375, 0.75, 0.125, 0.75, 0.625, 0.5, 0.875, 0.5, 0.875, 0.75, 0.625, 0.75, 0.375, 0.5, 0.625, 0.5, 0.625, 0.5, 0.375, 0.5, 0.375, 0.5, 0.625, 0.5, 0.625, 0.5, 0.375, 0.5, 0.625, 0.75, 0.375, 0.75, 0.375, 0.75, 0.625, 0.75, 0.375, 0.75, 0.375, 0.5, 0.375, 0.5, 0.375, 0.75, 0.625, 0.75, 0.375, 0.75, 0.375, 0.75, 0.625, 0.75, 0.625, 0.75, 0.375, 0.75, 0.375, 0.75, 0.625, 0.75, 0.375, 0.75, 0.375, 0.5, 0.375, 0.5, 0.375, 0.75, 0.625, 0.5, 0.625, 0.75, 0.625, 0.75, 0.625, 0.5, 0.625, 0.5, 0.625, 0.75, 0.625, 0.75, 0.625, 0.5, 0.375, 0.75, 0.375, 0.5, 0.375, 0.5, 0.375, 0.75, 0.625, 0.5, 0.625, 0.75, 0.625, 0.75, 0.625, 0.5, 0.375, 0.5, 0.625, 0.5, 0.625, 0.5, 0.375, 0.5, 0.375, 0.5, 0.625, 0.5, 0.625, 0.75, 0.375, 0.75, 0.375, 0.5, 0.625, 0.5, 0.625, 0.5, 0.375, 0.5, 0.625, 0.75, 0.375, 0.75, 0.375, 0.75, 0.625, 0.75, 0.375, 0.75, 0.375, 0.5, 0.375, 0.5, 0.375, 0.75, 0.375, 0.0, 0.625, 0.0, 0.625, 0.25, 0.375, 0.25, 0.375, 0.25, 0.625, 0.25, 0.625, 0.5, 0.375, 0.5, 0.625, 0.5, 0.625, 0.75, 0.625, 0.75, 0.625, 0.5, 0.375, 0.75, 0.625, 0.75, 0.625, 1.0, 0.375, 1.0, 0.125, 0.5, 0.375, 0.5, 0.375, 0.75, 0.125, 0.75, 0.625, 0.5, 0.875, 0.5, 0.875, 0.75, 0.625, 0.75, 0.375, 0.5, 0.625, 0.5, 0.625, 0.5, 0.375, 0.5, 0.375, 0.5, 0.625, 0.5, 0.625, 0.5, 0.375, 0.5, 0.625, 0.75, 0.375, 0.75, 0.375, 0.75, 0.625, 0.75, 0.375, 0.75, 0.375, 0.5, 0.375, 0.5, 0.375, 0.75, 0.625, 0.75, 0.375, 0.75, 0.375, 0.75, 0.625, 0.75, 0.625, 0.75, 0.375, 0.75, 0.375, 0.75, 0.625, 0.75, 0.375, 0.75, 0.375, 0.5, 0.375, 0.5, 0.375, 0.75, 0.625, 0.5, 0.625, 0.75, 0.625, 0.75, 0.625, 0.5, 0.625, 0.5, 0.625, 0.75, 0.625, 0.75, 0.625, 0.5, 0.375, 0.75, 0.375, 0.5, 0.375, 0.5, 0.375, 0.75, 0.625, 0.5, 0.625, 0.75, 0.625, 0.75, 0.625, 0.5, 0.375, 0.5, 0.625, 0.5, 0.625, 0.5, 0.375, 0.5, 0.375, 0.5, 0.625, 0.5, 0.625, 0.75, 0.375, 0.75, 0.375, 0.5, 0.625, 0.5, 0.625, 0.5, 0.375, 0.5, 0.625, 0.75, 0.375, 0.75, 0.375, 0.75, 0.625, 0.75, 0.375, 0.75, 0.375, 0.5, 0.375, 0.5, 0.375, 0.75, 0.625, 0.6875, 0.625, 0.6953, 0.625, 0.6953, 0.625, 0.6875, 0.625, 0.6875, 0.625, 0.6953, 0.625, 0.6953, 0.625, 0.6875, 0.625, 0.6875, 0.625, 0.6953, 0.625, 0.6953, 0.625, 0.6875, 0.625, 0.6875, 0.625, 0.6953, 0.625, 0.6953, 0.625, 0.6875, 0.625, 0.6875, 0.375, 0.6875, 0.375, 0.6953, 0.625, 0.6953, 0.375, 0.6875, 0.625, 0.6875, 0.625, 0.6953, 0.375, 0.6953, 0.625, 0.6992, 0.625, 0.6953, 0.625, 0.6953, 0.625, 0.6992, 0.625, 0.6953, 0.625, 0.6953, 0.625, 0.6953, 0.625, 0.6953, 0.625, 0.6992, 0.625, 0.6953, 0.625, 0.6953, 0.625, 0.6992, 0.375, 0.6992, 0.375, 0.6953, 0.375, 0.6953, 0.375, 0.6992, 0.375, 0.7031, 0.375, 0.6992, 0.375, 0.6992, 0.375, 0.7031, 0.625, 0.7031, 0.625, 0.6992, 0.625, 0.6992, 0.625, 0.7031, 0.625, 0.7031, 0.625, 0.6992, 0.625, 0.6992, 0.625, 0.7031, 0.625, 0.7031, 0.625, 0.6992, 0.625, 0.6992, 0.625, 0.7031, 0.625, 0.6953, 0.625, 0.6992, 0.625, 0.6992, 0.625, 0.6953, 0.625, 0.6953, 0.625, 0.6992, 0.625, 0.6992, 0.625, 0.6953, 0.625, 0.6992, 0.625, 0.6992, 0.625, 0.6953, 0.625, 0.6953, 0.625, 0.6953, 0.625, 0.6992, 0.625, 0.6992, 0.625, 0.6953, 0.625, 0.6953, 0.375, 0.6953, 0.375, 0.6992, 0.625, 0.6992, 0.375, 0.6953, 0.625, 0.6953, 0.625, 0.6992, 0.375, 0.6992, 0.625, 0.7188, 0.625, 0.7031, 0.625, 0.7031, 0.625, 0.7188, 0.625, 0.7188, 0.625, 0.7188, 0.625, 0.7188, 0.625, 0.7188, 0.625, 0.6875, 0.625, 0.6875, 0.625, 0.625, 0.625, 0.625, 0.625, 0.625, 0.625, 0.625, 0.625, 0.625, 0.625, 0.625, 0.625, 0.6875, 0.625, 0.625, 0.625, 0.625, 0.625, 0.6875, 0.625, 0.6875, 0.625, 0.6875, 0.625, 0.6875, 0.625, 0.6875, 0.375, 0.0, 0.625, 0.0, 0.625, 0.25, 0.375, 0.25, 0.375, 0.25, 0.625, 0.25, 0.625, 0.5, 0.375, 0.5, 0.375, 0.5, 0.625, 0.5, 0.625, 0.75, 0.375, 0.75, 0.375, 0.75, 0.625, 0.75, 0.625, 1.0, 0.375, 1.0, 0.125, 0.5, 0.375, 0.5, 0.375, 0.75, 0.125, 0.75, 0.625, 0.5, 0.875, 0.5, 0.875, 0.75, 0.625, 0.75, 0.375, 0.0, 0.625, 0.0, 0.625, 0.25, 0.375, 0.25, 0.375, 0.25, 0.625, 0.25, 0.625, 0.5, 0.375, 0.5, 0.375, 0.5, 0.625, 0.5, 0.625, 0.75, 0.375, 0.75, 0.375, 0.75, 0.625, 0.75, 0.625, 1.0, 0.375, 1.0, 0.125, 0.5, 0.375, 0.5, 0.375, 0.75, 0.125, 0.75, 0.625, 0.5, 0.875, 0.5, 0.875, 0.75, 0.625, 0.75, 0.375, 0.0, 0.625, 0.0, 0.625, 0.25, 0.375, 0.25, 0.375, 0.25, 0.625, 0.25, 0.625, 0.5, 0.375, 0.5, 0.375, 0.5, 0.625, 0.5, 0.625, 0.75, 0.375, 0.75, 0.375, 0.75, 0.625, 0.75, 0.625, 1.0, 0.375, 1.0, 0.125, 0.5, 0.375, 0.5, 0.375, 0.75, 0.125, 0.75, 0.625, 0.5, 0.875, 0.5, 0.875, 0.75, 0.625, 0.75])
me_cube.materials.append(mat_walls)
me_cube.use_remesh_preserve_volume = False
me_cube.use_remesh_preserve_attributes = False
me_cube.use_mirror_vertex_groups = False
me_cube.update()

# ---- objects
ob_walls = bpy.data.objects.new('Walls', me_cube)

# ---- transforms, parenting, visibility, modifiers, constraints
ob_walls.location = (0.0, 0.0, 0.0)
ob_walls.lock_rotations_4d = False
ob_walls.empty_display_type = 'ARROWS'
ob_walls.lineart.crease_threshold = 0.0

# ---- collection membership
scene.collection.objects.link(ob_walls)

# ---- scene / render settings (as saved in the file)
scene.frame_start = 1; scene.frame_end = 250; scene.frame_set(1)
scene.render.engine = 'BLENDER_EEVEE_NEXT'
scene.cycles.use_denoising = False
scene.cycles.samples = 128
scene.cycles.sampling_pattern = 'TABULATED_SOBOL'
scene.cycles.use_adaptive_sampling = False
scene.cycles.use_light_tree = False
scene.view_settings.view_transform = 'Filmic'
bpy.context.view_layer.update()

# ---- added for rendering (the .blend has no active camera and no usable light): camera, sun
cam_auto = bpy.data.cameras.new('AutoCamera')
cam_auto.lens = 50.0
cam_auto.sensor_width = 36.0
cam_auto.clip_end = 1672.57
ob_auto_camera = bpy.data.objects.new('AutoCamera', cam_auto)
scene.collection.objects.link(ob_auto_camera)
ob_auto_camera.location = (95.3037, -114.365, 78.993)
ob_auto_camera.rotation_euler = (1.09748, -7.21219e-08, 0.694738)
scene.camera = ob_auto_camera
light_auto_sun = bpy.data.lights.new('AutoSun', 'SUN')
light_auto_sun.energy = 3.0
light_auto_sun.angle = 0.0523599
ob_auto_sun = bpy.data.objects.new('AutoSun', light_auto_sun)
scene.collection.objects.link(ob_auto_sun)
ob_auto_sun.rotation_euler = (0.872665, 0.174533, 0.523599)
bpy.context.view_layer.update()
